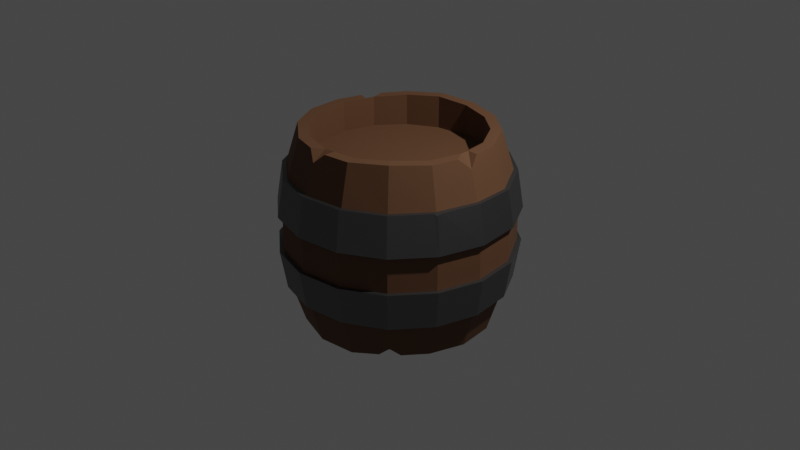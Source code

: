 # Source: Barrel.blend  (saved by Blender 3.5.10; exported with 4.5.12 LTS)
import bpy
from mathutils import Matrix  # noqa: F401  (used for matrix-valued properties, if any)

bpy.ops.wm.read_factory_settings(use_empty=True)
scene = bpy.context.scene
scene.name = 'Scene'

# ---- collections
col_collection = bpy.data.collections.new('Collection'); scene.collection.children.link(col_collection)

# ---- materials (node trees are filled in below, after node groups)
mat_wood = bpy.data.materials.new('wood')
mat_wood.use_transparent_shadow = False
mat_metal = bpy.data.materials.new('metal')
mat_metal.use_transparent_shadow = False

# ---- material node trees
mat_wood.use_nodes = True; mat_wood.node_tree.nodes.clear()
_N = mat_wood.node_tree.nodes; _L = mat_wood.node_tree.links
n0 = _N.new('ShaderNodeBsdfPrincipled'); n0.name = 'Principled BSDF'; n0.location = (10, 300)
n0.distribution = 'GGX'
n0.subsurface_method = 'RANDOM_WALK_SKIN'
n0.inputs[0].default_value = (0.1379, 0.06146, 0.02688, 1.0)
n0.inputs[2].default_value = 0.8318
n0.inputs[3].default_value = 1.45
n0.inputs[27].default_value = (0.0, 0.0, 0.0, 1.0)
n0.inputs[28].default_value = 1.0
n1 = _N.new('ShaderNodeOutputMaterial'); n1.name = 'Material Output'; n1.location = (300, 300)
_L.new(n0.outputs[0], n1.inputs[0])
n1.is_active_output = True
mat_metal.use_nodes = True; mat_metal.node_tree.nodes.clear()
_N = mat_metal.node_tree.nodes; _L = mat_metal.node_tree.links
n0 = _N.new('ShaderNodeBsdfPrincipled'); n0.name = 'Principled BSDF'; n0.location = (10, 300)
n0.distribution = 'GGX'
n0.subsurface_method = 'RANDOM_WALK_SKIN'
n0.inputs[0].default_value = (0.1758, 0.1758, 0.1758, 1.0)
n0.inputs[1].default_value = 1.0
n0.inputs[3].default_value = 1.45
n0.inputs[27].default_value = (0.0, 0.0, 0.0, 1.0)
n0.inputs[28].default_value = 1.0
n1 = _N.new('ShaderNodeOutputMaterial'); n1.name = 'Material Output'; n1.location = (300, 300)
_L.new(n0.outputs[0], n1.inputs[0])
n1.is_active_output = True

# ---- world
world_world = bpy.data.worlds.new('World'); scene.world = world_world
world_world.use_nodes = True; world_world.node_tree.nodes.clear()
_N = world_world.node_tree.nodes; _L = world_world.node_tree.links
n0 = _N.new('ShaderNodeOutputWorld'); n0.name = 'World Output'; n0.location = (300, 300)
n1 = _N.new('ShaderNodeBackground'); n1.name = 'Background'; n1.location = (10, 300)
n1.inputs[0].default_value = (0.05088, 0.05088, 0.05088, 1.0)
_L.new(n1.outputs[0], n0.inputs[0])
n0.is_active_output = True
world_world.color = (0.05088, 0.05088, 0.05088)
world_world.use_sun_shadow = False
world_world.sun_shadow_jitter_overblur = 0.0

# ---- cameras
cam_camera = bpy.data.cameras.new('Camera')
cam_camera.clip_end = 100.0
cam_camera.ortho_scale = 7.314

# ---- lights
light_light = bpy.data.lights.new('Light', 'POINT')
light_light.transmission_factor = 0.0
light_light.energy = 1000.0
light_light.shadow_soft_size = 0.1
light_light.shadow_maximum_resolution = 0.006
light_light.use_absolute_resolution = True

# ---- meshes
me_cylinder = bpy.data.meshes.new('Cylinder')
me_cylinder.from_pydata([(0.0, 0.8871, 1.015), (0.3395, 0.8195, -1.029), (0.3395, 0.8195, 1.0), (0.6272, 0.6272, -1.029), (0.8195, 0.3395, -1.0), (0.8195, 0.3395, 1.0), (0.8871, 0.0, -1.0), (0.8871, 0.0, 1.018), (0.8195, -0.3395, -1.0), (0.8195, -0.3395, 1.012), (0.6272, -0.6272, -1.0), (0.6272, -0.6272, 1.0), (0.3395, -0.8195, -1.011), (0.0, -0.8871, -1.011), (0.0, -0.8871, 1.009), (-0.3395, -0.8195, -1.029), (-0.3395, -0.8195, 1.024), (-0.6272, -0.6272, -1.029), (-0.6272, -0.6272, 1.009), (-0.8195, -0.3395, 1.0), (-0.8871, 0.0, -1.0), (-0.8871, 0.0, 1.006), (-0.8195, 0.3395, -1.011), (-0.8195, 0.3395, 0.9919), (-0.6272, 0.6272, -1.011), (-0.3395, 0.8195, -1.0), (-0.3395, 0.8195, 1.0), (-0.4743, -1.145, 0.1898), (-0.4743, -1.145, -0.1898), (-0.449, -1.084, -0.596), (-0.8297, -0.8297, 0.596), (-0.8763, -0.8763, 0.1898), (-0.8763, -0.8763, -0.1898), (-0.8297, -0.8297, -0.596), (-1.145, -0.4743, 0.1898), (-1.145, -0.4743, -0.1898), (-1.084, -0.449, -0.596), (-1.173, -9.293e-10, 0.596), (-1.239, -1.421e-09, 0.1898), (-1.239, -1.421e-09, -0.1724), (-1.173, -9.293e-10, -0.596), (-1.084, 0.449, 0.5727), (-1.145, 0.4743, 0.1898), (-1.145, 0.4743, -0.1898), (-1.084, 0.449, -0.596), (-0.8297, 0.8297, 0.596), (-0.8763, 0.8763, 0.1898), (-0.8763, 0.8763, -0.1898), (-0.8297, 0.8297, -0.596), (-2.424e-09, 1.239, 0.1898), (-2.055e-09, 1.173, 0.596), (-0.4743, 1.145, 0.1898), (-2.055e-09, 1.173, -0.596), (-2.424e-09, 1.239, -0.1898), (-0.4743, 1.145, -0.1898), (-0.449, 1.084, -0.596), (-1.078e-09, 1.193, -0.1898), (-7.232e-10, 1.129, -0.596), (-7.232e-10, 1.129, 0.596), (-1.078e-09, 1.193, 0.1898), (0.4565, 1.102, 0.1898), (0.4322, 1.043, 0.596), (0.4322, 1.043, -0.596), (0.4565, 1.102, -0.1898), (0.8435, 0.8435, 0.1898), (0.7986, 0.7986, 0.596), (0.7986, 0.7986, -0.596), (0.8435, 0.8435, -0.1898), (1.102, 0.4565, 0.1898), (1.043, 0.4322, 0.596), (1.043, 0.4322, -0.596), (1.102, 0.4565, -0.1898), (1.193, -1.438e-09, 0.1898), (1.129, -9.642e-10, 0.596), (1.129, -9.642e-10, -0.596), (1.193, -1.438e-09, -0.1898), (1.102, -0.4565, 0.1898), (1.043, -0.4322, 0.596), (1.043, -0.4322, -0.596), (1.102, -0.4565, -0.1898), (0.8435, -0.8435, 0.1898), (0.7986, -0.7986, 0.6193), (0.7986, -0.7986, -0.596), (0.8435, -0.8435, -0.1898), (0.4565, -1.102, 0.1898), (0.4322, -1.043, 0.596), (0.4322, -1.043, -0.596), (0.4565, -1.102, -0.1898), (-1.078e-09, -1.193, 0.1898), (-7.232e-10, -1.129, 0.596), (-7.232e-10, -1.129, -0.596), (-1.078e-09, -1.193, -0.2101), (-0.4565, -1.102, 0.1898), (-0.4322, -1.043, 0.596), (-0.4322, -1.043, -0.596), (-0.4565, -1.102, -0.1898), (-0.8435, -0.8435, 0.1898), (-0.7986, -0.7986, 0.596), (-0.7986, -0.7986, -0.596), (-0.8435, -0.8435, -0.1898), (-1.102, -0.4565, 0.1898), (-1.043, -0.4322, 0.596), (-1.043, -0.4322, -0.596), (-1.102, -0.4565, -0.1898), (-1.193, -1.438e-09, 0.1898), (-1.129, -9.642e-10, 0.596), (-1.129, -9.642e-10, -0.596), (-1.193, -1.438e-09, -0.1724), (-1.102, 0.4565, 0.1898), (-1.043, 0.4322, 0.5727), (-1.043, 0.4322, -0.596), (-1.102, 0.4565, -0.1898), (-0.8435, 0.8435, 0.1898), (-0.7986, 0.7986, 0.596), (-0.7986, 0.7986, -0.596), (-0.8435, 0.8435, -0.1898), (-0.4565, 1.102, 0.1898), (-0.4322, 1.043, 0.596), (-0.4322, 1.043, -0.596), (-0.4565, 1.102, -0.1898), (-2.055e-09, -1.173, -0.596), (-2.424e-09, -1.239, -0.2101), (-2.424e-09, -1.239, 0.1898), (-2.055e-09, -1.173, 0.596), (0.449, -1.084, -0.596), (0.4743, -1.145, 0.1898), (0.449, -1.084, 0.596), (0.8297, -0.8297, -0.596), (0.8763, -0.8763, -0.1898), (0.8763, -0.8763, 0.1898), (0.8297, -0.8297, 0.6193), (1.084, -0.449, -0.596), (1.145, -0.4743, -0.1898), (1.145, -0.4743, 0.1898), (1.084, -0.449, 0.596), (1.173, -9.293e-10, -0.596), (1.239, -1.421e-09, -0.1898), (1.239, -1.421e-09, 0.1898), (1.173, -9.293e-10, 0.596), (1.084, 0.449, -0.596), (1.145, 0.4743, -0.1898), (1.145, 0.4743, 0.1898), (0.8297, 0.8297, -0.596), (0.8763, 0.8763, -0.1898), (0.8763, 0.8763, 0.1898), (0.8297, 0.8297, 0.596), (0.449, 1.084, -0.596), (0.4743, 1.145, -0.1898), (0.4743, 1.145, 0.1898), (0.449, 1.084, 0.596), (0.3827, 0.9239, -1.029), (0.3827, 0.9239, 1.0), (0.0, 1.0, 1.015), (0.7071, 0.7071, -1.029), (0.9239, 0.3827, -1.0), (0.9239, 0.3827, 1.0), (1.0, 0.0, -1.0), (1.0, 0.0, 1.018), (0.9239, -0.3827, -1.0), (0.9239, -0.3827, 1.012), (0.7071, -0.7071, -1.0), (0.7071, -0.7071, 1.0), (0.3827, -0.9239, -1.011), (0.0, -1.0, -1.011), (0.0, -1.0, 1.009), (-0.3827, -0.9239, -1.029), (-0.3827, -0.9239, 1.024), (-0.7071, -0.7071, -1.029), (-0.7071, -0.7071, 1.009), (-0.9239, -0.3827, 1.0), (-1.0, 0.0, -1.0), (-1.0, 0.0, 1.006), (-0.9239, 0.3827, -1.011), (-0.9239, 0.3827, 0.9919), (-0.7071, 0.7071, -1.011), (-0.3827, 0.9239, -1.0), (-0.3827, 0.9239, 1.0), (0.0, 0.8871, -1.0), (0.3395, 0.8195, -1.0), (0.3395, 0.8195, 1.0), (0.0, 0.8871, 1.0), (0.6272, 0.6272, -1.0), (0.6272, 0.6272, 1.0), (0.8195, 0.3395, -1.0), (0.8195, 0.3395, 1.0), (0.8871, 0.0, -1.0), (0.8871, 0.0, 1.0), (0.8195, -0.3395, -1.0), (0.8195, -0.3395, 1.0), (0.6272, -0.6272, -1.0), (0.6272, -0.6272, 1.0), (0.3395, -0.8195, -1.0), (0.3395, -0.8195, 1.0), (0.0, -0.8871, -1.0), (0.0, -0.8871, 1.0), (-0.3395, -0.8195, -1.0), (-0.3395, -0.8195, 1.0), (-0.6272, -0.6272, -1.0), (-0.6272, -0.6272, 1.0), (-0.8195, -0.3395, -1.0), (-0.8195, -0.3395, 1.0), (-0.8871, 0.0, -1.0), (-0.8871, 0.0, 1.0), (-0.8195, 0.3395, -1.0), (-0.8195, 0.3395, 1.0), (-0.6272, 0.6272, -1.0), (-0.6272, 0.6272, 1.0), (-0.3395, 0.8195, -1.0), (-0.3395, 0.8195, 1.0), (0.0, 0.8871, -1.0), (0.3395, 0.8195, -1.0), (0.3395, 0.8195, 1.0), (0.0, 0.8871, 1.0), (0.6272, 0.6272, -1.0), (0.6272, 0.6272, 1.0), (0.8195, 0.3395, -1.0), (0.8195, 0.3395, 1.0), (0.8871, 0.0, -1.0), (0.8871, 0.0, 1.0), (0.8195, -0.3395, -1.0), (0.8195, -0.3395, 1.0), (0.6272, -0.6272, -1.0), (0.6272, -0.6272, 1.0), (0.3395, -0.8195, -1.0), (0.3395, -0.8195, 1.0), (0.0, -0.8871, -1.0), (0.0, -0.8871, 1.0), (-0.3395, -0.8195, -1.0), (-0.3395, -0.8195, 1.0), (-0.6272, -0.6272, -1.0), (-0.6272, -0.6272, 1.0), (-0.8195, -0.3395, -1.0), (-0.8195, -0.3395, 1.0), (-0.8871, 0.0, -1.0), (-0.8871, 0.0, 1.0), (-0.8195, 0.3395, -1.0), (-0.8195, 0.3395, 1.0), (-0.6272, 0.6272, -1.0), (-0.6272, 0.6272, 1.0), (-0.3395, 0.8195, -1.0), (-0.3395, 0.8195, 1.0), (0.0, 0.8871, -1.0), (0.3395, 0.8195, -1.0), (0.3395, 0.8195, 1.0), (0.0, 0.8871, 1.0), (0.6272, 0.6272, -1.0), (0.6272, 0.6272, 1.0), (0.8195, 0.3395, -1.0), (0.8195, 0.3395, 1.0), (0.8871, 0.0, -1.0), (0.8871, 0.0, 1.0), (0.8195, -0.3395, -1.0), (0.8195, -0.3395, 1.0), (0.6272, -0.6272, -1.0), (0.6272, -0.6272, 1.0), (0.3395, -0.8195, -1.0), (0.3395, -0.8195, 1.0), (0.0, -0.8871, -1.0), (0.0, -0.8871, 1.0), (-0.3395, -0.8195, -1.0), (-0.3395, -0.8195, 1.0), (-0.6272, -0.6272, -1.0), (-0.6272, -0.6272, 1.0), (-0.8195, -0.3395, -1.0), (-0.8195, -0.3395, 1.0), (-0.8871, 0.0, -1.0), (-0.8871, 0.0, 1.0), (-0.8195, 0.3395, -1.0), (-0.8195, 0.3395, 1.0), (-0.6272, 0.6272, -1.0), (-0.6272, 0.6272, 1.0), (-0.3395, 0.8195, -1.0), (-0.3395, 0.8195, 1.0), (0.0, 0.8871, -1.0), (0.3395, 0.8195, -1.0), (0.3395, 0.8195, 1.0), (0.0, 0.8871, 1.0), (0.6272, 0.6272, -1.0), (0.6272, 0.6272, 1.0), (0.8195, 0.3395, -1.0), (0.8195, 0.3395, 1.0), (0.8871, 0.0, -1.0), (0.8871, 0.0, 1.0), (0.8195, -0.3395, -1.0), (0.8195, -0.3395, 1.0), (0.6272, -0.6272, -1.0), (0.6272, -0.6272, 1.0), (0.3395, -0.8195, -1.0), (0.3395, -0.8195, 1.0), (0.0, -0.8871, -1.0), (0.0, -0.8871, 1.0), (-0.3395, -0.8195, -1.0), (-0.3395, -0.8195, 1.0), (-0.6272, -0.6272, -1.0), (-0.6272, -0.6272, 1.0), (-0.8195, -0.3395, -1.0), (-0.8195, -0.3395, 1.0), (-0.8871, 0.0, -1.0), (-0.8871, 0.0, 1.0), (-0.8195, 0.3395, -1.0), (-0.8195, 0.3395, 1.0), (-0.6272, 0.6272, -1.0), (-0.6272, 0.6272, 1.0), (-0.3395, 0.8195, -1.0), (-0.3395, 0.8195, 1.0), (0.0, 0.8871, -1.0), (0.3395, 0.8195, -1.0), (0.3395, 0.8195, 1.0), (0.0, 0.8871, 1.0), (0.6272, 0.6272, -1.0), (0.6272, 0.6272, 1.0), (0.8195, 0.3395, -1.0), (0.8195, 0.3395, 1.0), (0.8871, 0.0, -1.0), (0.8871, 0.0, 1.0), (0.8195, -0.3395, -1.0), (0.8195, -0.3395, 1.0), (0.6272, -0.6272, -1.0), (0.6272, -0.6272, 1.0), (0.3395, -0.8195, -1.0), (0.3395, -0.8195, 1.0), (0.0, -0.8871, -1.0), (0.0, -0.8871, 1.0), (-0.3395, -0.8195, -1.0), (-0.3395, -0.8195, 1.0), (-0.6272, -0.6272, -1.0), (-0.6272, -0.6272, 1.0), (-0.8195, -0.3395, -1.0), (-0.8195, -0.3395, 1.0), (-0.8871, 0.0, -1.0), (-0.8871, 0.0, 1.0), (-0.8195, 0.3395, -1.0), (-0.8195, 0.3395, 1.0), (-0.6272, 0.6272, -1.0), (-0.6272, 0.6272, 1.0), (-0.3395, 0.8195, -1.0), (-0.3395, 0.8195, 1.0), (0.3395, 0.8195, 1.0), (0.0, 0.8871, 1.0), (0.6272, 0.6272, 1.0), (0.8195, 0.3395, 1.0), (0.8871, 0.0, 1.0), (0.8195, -0.3395, 1.0), (0.6272, -0.6272, 1.0), (0.3395, -0.8195, 1.0), (0.0, -0.8871, 1.0), (-0.3395, -0.8195, 1.0), (-0.6272, -0.6272, 1.0), (-0.8195, -0.3395, 1.0), (-0.8871, 0.0, 1.0), (-0.8195, 0.3395, 1.0), (-0.6272, 0.6272, 1.0), (-0.3395, 0.8195, 1.0), (0.0, 0.8871, -1.0), (0.3395, 0.8195, -1.0), (0.6272, 0.6272, -1.0), (0.8195, 0.3395, -1.0), (0.8871, 0.0, -1.0), (0.8195, -0.3395, -1.0), (0.6272, -0.6272, -1.0), (0.3395, -0.8195, -1.0), (0.0, -0.8871, -1.0), (-0.3395, -0.8195, -1.0), (-0.6272, -0.6272, -1.0), (-0.8195, -0.3395, -1.0), (-0.8871, 0.0, -1.0), (-0.8195, 0.3395, -1.0), (-0.6272, 0.6272, -1.0), (-0.3395, 0.8195, -1.0), (0.3395, 0.8195, 1.0), (0.0, 0.8871, 1.0), (0.6272, 0.6272, 1.0), (0.8195, 0.3395, 1.0), (0.8871, 0.0, 1.0), (0.8195, -0.3395, 1.0), (0.6272, -0.6272, 1.0), (0.3395, -0.8195, 1.0), (0.0, -0.8871, 1.0), (-0.3395, -0.8195, 1.0), (-0.6272, -0.6272, 1.0), (-0.8195, -0.3395, 1.0), (-0.8871, 0.0, 1.0), (-0.8195, 0.3395, 1.0), (-0.6272, 0.6272, 1.0), (-0.3395, 0.8195, 1.0), (0.0, 0.8871, -1.0), (0.3395, 0.8195, -1.0), (0.6272, 0.6272, -1.0), (0.8195, 0.3395, -1.0), (0.8871, 0.0, -1.0), (0.8195, -0.3395, -1.0), (0.6272, -0.6272, -1.0), (0.3395, -0.8195, -1.0), (0.0, -0.8871, -1.0), (-0.3395, -0.8195, -1.0), (-0.6272, -0.6272, -1.0), (-0.8195, -0.3395, -1.0), (-0.8871, 0.0, -1.0), (-0.8195, 0.3395, -1.0), (-0.6272, 0.6272, -1.0), (-0.3395, 0.8195, -1.0), (0.3395, 0.8195, 1.0), (0.0, 0.8871, 1.0), (0.6272, 0.6272, 1.0), (0.8195, 0.3395, 1.0), (0.8871, 0.0, 1.0), (0.8195, -0.3395, 1.0), (0.6272, -0.6272, 1.0), (0.3395, -0.8195, 1.0), (0.0, -0.8871, 1.0), (-0.3395, -0.8195, 1.0), (-0.6272, -0.6272, 1.0), (-0.8195, -0.3395, 1.0), (-0.8871, 0.0, 1.0), (-0.8195, 0.3395, 1.0), (-0.6272, 0.6272, 1.0), (-0.3395, 0.8195, 1.0), (0.3395, 0.8195, 1.0), (0.0, 0.8871, 1.0), (0.6272, 0.6272, 1.0), (0.8195, 0.3395, 1.0), (0.8871, 0.0, 1.0), (0.8195, -0.3395, 1.0), (0.6272, -0.6272, 1.0), (0.3395, -0.8195, 1.0), (0.0, -0.8871, 1.0), (-0.3395, -0.8195, 1.0), (-0.6272, -0.6272, 1.0), (-0.8195, -0.3395, 1.0), (-0.8871, 0.0, 1.0), (-0.8195, 0.3395, 1.0), (-0.6272, 0.6272, 1.0), (-0.3395, 0.8195, 1.0), (0.0, 0.8871, -1.0), (0.3395, 0.8195, -1.0), (0.6272, 0.6272, -1.0), (0.8195, 0.3395, -1.0), (0.8871, 0.0, -1.0), (0.8195, -0.3395, -1.0), (0.6272, -0.6272, -1.0), (0.3395, -0.8195, -1.0), (0.0, -0.8871, -1.0), (-0.3395, -0.8195, -1.0), (-0.6272, -0.6272, -1.0), (-0.8195, -0.3395, -1.0), (-0.8871, 0.0, -1.0), (-0.8195, 0.3395, -1.0), (-0.6272, 0.6272, -1.0), (-0.3395, 0.8195, -1.0), (0.3395, 0.8195, 1.0), (0.0, 0.8871, 1.0), (0.6272, 0.6272, 1.0), (0.8195, 0.3395, 1.0), (0.8871, 0.0, 1.0), (0.8195, -0.3395, 1.0), (0.6272, -0.6272, 1.0), (0.3395, -0.8195, 1.0), (0.0, -0.8871, 1.0), (-0.3395, -0.8195, 1.0), (-0.6272, -0.6272, 1.0), (-0.8195, -0.3395, 1.0), (-0.8871, 0.0, 1.0), (-0.8195, 0.3395, 1.0), (-0.6272, 0.6272, 1.0), (-0.3395, 0.8195, 1.0), (0.0, 0.8871, -1.0), (0.3395, 0.8195, -1.0), (0.6272, 0.6272, -1.0), (0.8195, 0.3395, -1.0), (0.8871, 0.0, -1.0), (0.8195, -0.3395, -1.0), (0.6272, -0.6272, -1.0), (0.3395, -0.8195, -1.0), (0.0, -0.8871, -1.0), (-0.3395, -0.8195, -1.0), (-0.6272, -0.6272, -1.0), (-0.8195, -0.3395, -1.0), (-0.8871, 0.0, -1.0), (-0.8195, 0.3395, -1.0), (-0.6272, 0.6272, -1.0), (-0.3395, 0.8195, -1.0), (0.3395, 0.8195, 1.0), (0.0, 0.8871, 1.0), (0.6272, 0.6272, 1.0), (0.8195, 0.3395, 1.0), (0.8871, 0.0, 1.0), (0.8195, -0.3395, 1.0), (0.6272, -0.6272, 1.0), (0.3395, -0.8195, 1.0), (0.0, -0.8871, 1.0), (-0.3395, -0.8195, 1.0), (-0.6272, -0.6272, 1.0), (-0.8195, -0.3395, 1.0), (-0.8871, 0.0, 1.0), (-0.8195, 0.3395, 1.0), (-0.6272, 0.6272, 1.0), (-0.3395, 0.8195, 1.0), (0.0, 0.8871, -1.0), (0.3395, 0.8195, -1.0), (0.6272, 0.6272, -1.0), (0.8195, 0.3395, -1.0), (0.8871, 0.0, -1.0), (0.8195, -0.3395, -1.0), (0.6272, -0.6272, -1.0), (0.3395, -0.8195, -1.0), (0.0, -0.8871, -1.0), (-0.3395, -0.8195, -1.0), (-0.6272, -0.6272, -1.0), (-0.8195, -0.3395, -1.0), (-0.8871, 0.0, -1.0), (-0.8195, 0.3395, -1.0), (-0.6272, 0.6272, -1.0), (-0.3395, 0.8195, -1.0), (0.3395, 0.8195, 1.0), (0.0, 0.8871, 1.0), (0.6272, 0.6272, 1.0), (0.8195, 0.3395, 1.0), (0.8871, 0.0, 1.0), (0.8195, -0.3395, 1.0), (0.6272, -0.6272, 1.0), (0.3395, -0.8195, 1.0), (0.0, -0.8871, 1.0), (-0.3395, -0.8195, 1.0), (-0.6272, -0.6272, 1.0), (-0.8195, -0.3395, 1.0), (-0.8871, 0.0, 1.0), (-0.8195, 0.3395, 1.0), (-0.6272, 0.6272, 1.0), (-0.3395, 0.8195, 1.0), (0.3395, 0.8195, 1.0), (0.0, 0.8871, 1.0), (0.6272, 0.6272, 1.0), (0.8195, 0.3395, 1.0), (0.8871, 0.0, 1.0), (0.8195, -0.3395, 1.0), (0.6272, -0.6272, 1.0), (0.3395, -0.8195, 1.0), (0.0, -0.8871, 1.0), (-0.3395, -0.8195, 1.0), (-0.6272, -0.6272, 1.0), (-0.8195, -0.3395, 1.0), (-0.8871, 0.0, 1.0), (-0.8195, 0.3395, 1.0), (-0.6272, 0.6272, 1.0), (-0.3395, 0.8195, 1.0), (0.3395, 0.8195, 0.6816), (0.0, 0.8871, 0.6816), (0.6272, 0.6272, 0.6816), (0.8195, 0.3395, 0.6816), (0.8871, 0.0, 0.6816), (0.8195, -0.3395, 0.6816), (0.6272, -0.6272, 0.6816), (0.3395, -0.8195, 0.6816), (0.0, -0.8871, 0.6816), (-0.3395, -0.8195, 0.6816), (-0.6272, -0.6272, 0.6816), (-0.8195, -0.3395, 0.6816), (-0.8871, 0.0, 0.6816), (-0.8195, 0.3395, 0.6816), (-0.6272, 0.6272, 0.6816), (-0.3395, 0.8195, 0.6816), (0.0, 0.8871, -1.0), (0.3395, 0.8195, -1.0), (0.6272, 0.6272, -1.0), (0.8195, 0.3395, -1.0), (0.8871, 0.0, -1.0), (0.8195, -0.3395, -1.0), (0.6272, -0.6272, -1.0), (0.3395, -0.8195, -1.0), (0.0, -0.8871, -1.0), (-0.3395, -0.8195, -1.0), (-0.6272, -0.6272, -1.0), (-0.8195, -0.3395, -1.0), (-0.8871, 0.0, -1.0), (-0.8195, 0.3395, -1.0), (-0.6272, 0.6272, -1.0), (-0.3395, 0.8195, -1.0), (0.0, 0.8871, -1.0), (0.3395, 0.8195, -1.0), (0.6272, 0.6272, -1.0), (0.8195, 0.3395, -1.0), (0.8871, 0.0, -1.0), (0.8195, -0.3395, -1.0), (0.6272, -0.6272, -1.0), (0.3395, -0.8195, -1.0), (0.0, -0.8871, -1.0), (-0.3395, -0.8195, -1.0), (-0.6272, -0.6272, -1.0), (-0.8195, -0.3395, -1.0), (-0.8871, 0.0, -1.0), (-0.8195, 0.3395, -1.0), (-0.6272, 0.6272, -1.0), (-0.3395, 0.8195, -1.0), (0.0, 0.8871, -0.6925), (0.3395, 0.8195, -0.6925), (0.6272, 0.6272, -0.6925), (0.8195, 0.3395, -0.6925), (0.8871, 0.0, -0.6925), (0.8195, -0.3395, -0.6925), (0.6272, -0.6272, -0.6925), (0.3395, -0.8195, -0.6925), (0.0, -0.8871, -0.6925), (-0.3395, -0.8195, -0.6925), (-0.6272, -0.6272, -0.6925), (-0.8195, -0.3395, -0.6925), (-0.8871, 0.0, -0.6925), (-0.8195, 0.3395, -0.6925), (-0.6272, 0.6272, -0.6925), (-0.3395, 0.8195, -0.6925), (0.6887, 0.5353, 1.0), (0.5353, 0.6887, 1.0), (0.6272, 0.6272, 1.0), (0.6151, 0.7686, 1.0), (0.7686, 0.6151, 1.0), (0.7305, 0.7305, 0.8967), (-0.5302, 0.6921, 1.0), (-0.6921, 0.5302, 0.9919), (-0.6272, 0.6272, 1.0), (-0.772, 0.61, 0.9919), (-0.61, 0.772, 1.0), (-0.7318, 0.7318, 0.8909), (0.2316, -0.841, 1.0), (0.4309, -0.7584, 1.0), (0.3395, -0.8195, 1.0), (0.4741, -0.8628, 1.0), (0.2748, -0.9453, 1.0), (0.3953, -0.9543, 0.8973), (-0.1068, 0.8658, -1.0), (0.1068, 0.8658, -1.0), (0.0, 0.8871, -1.0), (0.1068, 0.9788, -1.0), (-0.1068, 0.9788, -1.0), (-1.821e-10, 1.033, -0.8983), (-0.7076, -0.507, -1.0), (-0.8588, -0.1418, -1.0), (-0.8195, -0.3395, -1.0), (-0.9632, -0.1851, -1.0), (-0.8119, -0.5502, -1.0), (-0.9796, -0.4058, -0.8118), (-0.4909, -1.056, 0.596), (-0.4521, -1.091, 0.5462), (-0.3996, -1.094, 0.596), (-0.4322, -1.043, 0.596), (-1.088, -0.4507, 0.5691), (-1.069, -0.4716, 0.596), (-1.059, -0.4386, 0.596), (-1.089, -0.4223, 0.596), (0.462, -1.115, -0.1898), (0.4428, -1.151, -0.1898), (0.4723, -1.14, -0.2215), (0.501, -1.127, -0.1898), (1.09, 0.4169, 0.596), (1.089, 0.451, 0.5637), (1.066, 0.4762, 0.596), (1.054, 0.4365, 0.596), (-0.4503, 1.087, 0.5756), (-0.4826, 1.073, 0.596), (-0.4411, 1.065, 0.596), (-0.4111, 1.088, 0.596)], [], [(65, 614, 613, 155, 69), (63, 60, 64, 67), (67, 64, 68, 71), (71, 68, 72, 75), (75, 72, 76, 79), (79, 76, 80, 83), (83, 80, 84, 87), (87, 84, 88, 91), (91, 88, 92, 95), (95, 92, 96, 99), (99, 96, 100, 103), (103, 100, 104, 107), (107, 104, 108, 111), (111, 108, 112, 115), (11, 9, 188, 190), (115, 112, 116, 119), (58, 152, 151, 61), (20, 22, 203, 201), (56, 59, 60, 63), (117, 176, 152, 58), (54, 53, 52, 55), (174, 114, 118, 175), (172, 110, 114, 174), (113, 620, 619, 176, 117), (170, 106, 110, 172), (105, 171, 173, 109), (101, 169, 171, 105), (636, 638, 102, 106, 170), (97, 168, 169, 101), (165, 94, 98, 167), (93, 166, 168, 97), (163, 90, 94, 165), (89, 164, 166, 93), (162, 86, 90, 163), (160, 82, 86, 162), (85, 626, 625, 164, 89), (158, 78, 82, 160), (77, 159, 161, 81), (156, 74, 78, 158), (73, 157, 159, 77), (154, 70, 74, 156), (69, 155, 157, 73), (153, 66, 70, 154), (150, 62, 66, 153), (119, 116, 59, 56), (90, 86, 124, 120), (108, 104, 38, 42), (105, 109, 41, 37), (74, 70, 139, 135), (92, 88, 122, 27), (71, 75, 136, 140), (110, 106, 40, 44), (93, 97, 30, 639, 642), (107, 111, 43, 39), (76, 72, 137, 133), (94, 90, 120, 29), (73, 77, 134, 138), (112, 108, 42, 46), (91, 95, 28, 121), (109, 113, 45, 41), (78, 74, 135, 131), (96, 92, 27, 31), (75, 79, 132, 136), (60, 59, 49, 148), (114, 110, 44, 48), (58, 61, 149, 50), (111, 115, 47, 43), (80, 76, 133, 129), (62, 57, 52, 146), (98, 94, 29, 33), (77, 81, 130, 134), (56, 63, 147, 53), (116, 112, 46, 51), (95, 99, 32, 28), (175, 118, 57, 632, 631), (117, 58, 50, 658, 657), (47, 54, 55, 48), (113, 117, 657, 656, 45), (43, 47, 48, 44), (41, 45, 46, 42), (39, 43, 44, 40), (37, 41, 42, 38), (35, 39, 40, 36), (101, 105, 37, 646, 645), (32, 35, 36, 33), (97, 101, 645, 644, 30), (28, 32, 33, 29), (123, 641, 640, 27, 122), (121, 28, 29, 120), (89, 93, 642, 641, 123), (128, 650, 649, 124, 127), (126, 123, 122, 125), (87, 91, 121, 648, 647), (130, 126, 125, 129), (132, 128, 127, 131), (134, 130, 129, 133), (136, 132, 131, 135), (138, 134, 133, 137), (140, 136, 135, 139), (145, 653, 652, 141, 144), (143, 140, 139, 142), (65, 69, 654, 653, 145), (147, 143, 142, 146), (149, 145, 144, 148), (53, 147, 146, 52), (50, 149, 148, 49), (72, 68, 141, 137), (103, 107, 39, 35), (119, 56, 53, 54), (85, 89, 123, 126), (106, 102, 36, 40), (67, 71, 140, 143), (88, 84, 125, 122), (57, 118, 55, 52), (70, 66, 142, 139), (649, 648, 121, 120, 124), (104, 100, 34, 38), (69, 73, 138, 651, 654), (86, 82, 127, 124), (68, 64, 144, 141), (99, 103, 35, 32), (59, 116, 51, 49), (81, 85, 126, 130), (102, 98, 33, 36), (63, 67, 143, 147), (84, 80, 129, 125), (115, 119, 54, 47), (66, 62, 146, 142), (643, 646, 37, 38, 34), (118, 114, 48, 55), (79, 83, 128, 132), (100, 96, 31, 34), (61, 65, 145, 149), (82, 78, 131, 127), (655, 658, 50, 49, 51), (64, 60, 148, 144), (25, 627, 629, 177, 207), (0, 2, 151, 152), (3, 1, 150, 153), (5, 609, 611, 182, 184), (4, 3, 153, 154), (2, 610, 612, 151), (6, 4, 154, 156), (5, 7, 157, 155), (8, 6, 156, 158), (7, 9, 159, 157), (10, 8, 158, 160), (9, 11, 161, 159), (12, 10, 160, 162), (14, 621, 623, 192, 194), (13, 12, 162, 163), (11, 622, 624, 161), (15, 13, 163, 165), (14, 16, 166, 164), (17, 15, 165, 167), (16, 18, 168, 166), (635, 634, 20, 201, 199), (18, 19, 169, 168), (167, 98, 102, 638, 637), (19, 21, 171, 169), (22, 20, 170, 172), (21, 23, 173, 171), (24, 22, 172, 174), (26, 615, 617, 206, 208), (25, 24, 174, 175), (23, 616, 618, 173), (1, 628, 630, 150), (26, 0, 152, 176), (184, 182, 214, 216), (195, 197, 229, 227), (23, 21, 202, 204), (10, 12, 191, 189), (22, 24, 205, 203), (621, 14, 164, 625), (627, 25, 175, 631), (615, 26, 176, 619), (12, 13, 193, 191), (2, 0, 180, 179), (24, 25, 207, 205), (81, 161, 624, 626, 85), (1, 3, 181, 178), (109, 173, 618, 620, 113), (13, 15, 195, 193), (609, 5, 155, 613), (630, 632, 57, 62, 150), (16, 14, 194, 196), (3, 4, 183, 181), (0, 26, 208, 180), (15, 17, 197, 195), (61, 151, 612, 614, 65), (18, 16, 196, 198), (4, 6, 185, 183), (633, 17, 167, 637), (7, 5, 184, 186), (19, 18, 198, 200), (6, 8, 187, 185), (20, 634, 636, 170), (9, 7, 186, 188), (21, 19, 200, 202), (8, 10, 189, 187), (217, 219, 251, 249), (232, 230, 262, 264), (198, 196, 228, 230), (183, 185, 217, 215), (197, 199, 231, 229), (186, 184, 216, 218), (200, 198, 230, 232), (185, 187, 219, 217), (199, 201, 233, 231), (188, 186, 218, 220), (202, 200, 232, 234), (187, 189, 221, 219), (201, 203, 235, 233), (190, 188, 220, 222), (204, 202, 234, 236), (189, 191, 223, 221), (203, 205, 237, 235), (192, 190, 222, 224), (177, 178, 210, 209), (206, 204, 236, 238), (191, 193, 225, 223), (179, 180, 212, 211), (205, 207, 239, 237), (194, 192, 224, 226), (178, 181, 213, 210), (208, 206, 238, 240), (193, 195, 227, 225), (182, 179, 211, 214), (207, 177, 209, 239), (196, 194, 226, 228), (181, 183, 215, 213), (180, 208, 240, 212), (254, 252, 284, 286), (265, 267, 299, 297), (231, 233, 265, 263), (220, 218, 250, 252), (234, 232, 264, 266), (219, 221, 253, 251), (233, 235, 267, 265), (222, 220, 252, 254), (236, 234, 266, 268), (221, 223, 255, 253), (235, 237, 269, 267), (224, 222, 254, 256), (209, 210, 242, 241), (238, 236, 268, 270), (223, 225, 257, 255), (211, 212, 244, 243), (237, 239, 271, 269), (226, 224, 256, 258), (210, 213, 245, 242), (240, 238, 270, 272), (225, 227, 259, 257), (214, 211, 243, 246), (239, 209, 241, 271), (228, 226, 258, 260), (213, 215, 247, 245), (212, 240, 272, 244), (227, 229, 261, 259), (216, 214, 246, 248), (230, 228, 260, 262), (215, 217, 249, 247), (229, 231, 263, 261), (218, 216, 248, 250), (302, 300, 332, 334), (273, 274, 306, 305), (268, 266, 298, 300), (253, 255, 287, 285), (267, 269, 301, 299), (256, 254, 286, 288), (241, 242, 274, 273), (270, 268, 300, 302), (255, 257, 289, 287), (243, 244, 276, 275), (269, 271, 303, 301), (258, 256, 288, 290), (242, 245, 277, 274), (272, 270, 302, 304), (257, 259, 291, 289), (246, 243, 275, 278), (271, 241, 273, 303), (260, 258, 290, 292), (245, 247, 279, 277), (244, 272, 304, 276), (259, 261, 293, 291), (248, 246, 278, 280), (262, 260, 292, 294), (247, 249, 281, 279), (261, 263, 295, 293), (250, 248, 280, 282), (264, 262, 294, 296), (249, 251, 283, 281), (263, 265, 297, 295), (252, 250, 282, 284), (266, 264, 296, 298), (251, 253, 285, 283), (320, 318, 343, 344), (309, 311, 356, 355), (287, 289, 321, 319), (275, 276, 308, 307), (301, 303, 335, 333), (290, 288, 320, 322), (274, 277, 309, 306), (304, 302, 334, 336), (289, 291, 323, 321), (278, 275, 307, 310), (303, 273, 305, 335), (292, 290, 322, 324), (277, 279, 311, 309), (276, 304, 336, 308), (291, 293, 325, 323), (280, 278, 310, 312), (294, 292, 324, 326), (279, 281, 313, 311), (293, 295, 327, 325), (282, 280, 312, 314), (296, 294, 326, 328), (281, 283, 315, 313), (295, 297, 329, 327), (284, 282, 314, 316), (298, 296, 328, 330), (283, 285, 317, 315), (297, 299, 331, 329), (286, 284, 316, 318), (300, 298, 330, 332), (285, 287, 319, 317), (299, 301, 333, 331), (288, 286, 318, 320), (345, 344, 376, 377), (328, 326, 347, 348), (336, 334, 351, 352), (314, 312, 340, 341), (322, 320, 344, 345), (330, 328, 348, 349), (307, 308, 338, 337), (308, 336, 352, 338), (316, 314, 341, 342), (324, 322, 345, 346), (332, 330, 349, 350), (310, 307, 337, 339), (318, 316, 342, 343), (326, 324, 346, 347), (334, 332, 350, 351), (312, 310, 339, 340), (366, 367, 399, 398), (382, 381, 413, 414), (323, 325, 363, 362), (346, 345, 377, 378), (347, 346, 378, 379), (311, 313, 357, 356), (325, 327, 364, 363), (348, 347, 379, 380), (349, 348, 380, 381), (313, 315, 358, 357), (327, 329, 365, 364), (350, 349, 381, 382), (351, 350, 382, 383), (315, 317, 359, 358), (337, 338, 370, 369), (329, 331, 366, 365), (352, 351, 383, 384), (339, 337, 369, 371), (338, 352, 384, 370), (317, 319, 360, 359), (340, 339, 371, 372), (331, 333, 367, 366), (341, 340, 372, 373), (305, 306, 354, 353), (319, 321, 361, 360), (342, 341, 373, 374), (333, 335, 368, 367), (343, 342, 374, 375), (306, 309, 355, 354), (321, 323, 362, 361), (344, 343, 375, 376), (335, 305, 353, 368), (390, 391, 439, 438), (359, 360, 392, 391), (367, 368, 400, 399), (360, 361, 393, 392), (353, 354, 386, 385), (368, 353, 385, 400), (361, 362, 394, 393), (354, 355, 387, 386), (362, 363, 395, 394), (355, 356, 388, 387), (363, 364, 396, 395), (356, 357, 389, 388), (364, 365, 397, 396), (357, 358, 390, 389), (365, 366, 398, 397), (358, 359, 391, 390), (408, 407, 423, 424), (375, 374, 406, 407), (383, 382, 414, 415), (376, 375, 407, 408), (384, 383, 415, 416), (377, 376, 408, 409), (369, 370, 402, 401), (370, 384, 416, 402), (378, 377, 409, 410), (371, 369, 401, 403), (379, 378, 410, 411), (372, 371, 403, 404), (380, 379, 411, 412), (373, 372, 404, 405), (381, 380, 412, 413), (374, 373, 405, 406), (426, 425, 457, 458), (416, 415, 431, 432), (409, 408, 424, 425), (401, 402, 418, 417), (402, 416, 432, 418), (410, 409, 425, 426), (403, 401, 417, 419), (411, 410, 426, 427), (404, 403, 419, 420), (412, 411, 427, 428), (405, 404, 420, 421), (413, 412, 428, 429), (406, 405, 421, 422), (414, 413, 429, 430), (407, 406, 422, 423), (415, 414, 430, 431), (436, 437, 469, 468), (449, 450, 482, 481), (427, 426, 458, 459), (391, 392, 440, 439), (428, 427, 459, 460), (392, 393, 441, 440), (393, 394, 442, 441), (429, 428, 460, 461), (430, 429, 461, 462), (394, 395, 443, 442), (431, 430, 462, 463), (395, 396, 444, 443), (417, 418, 450, 449), (432, 431, 463, 464), (396, 397, 445, 444), (419, 417, 449, 451), (418, 432, 464, 450), (397, 398, 446, 445), (420, 419, 451, 452), (398, 399, 447, 446), (421, 420, 452, 453), (385, 386, 434, 433), (399, 400, 448, 447), (422, 421, 453, 454), (386, 387, 435, 434), (400, 385, 433, 448), (423, 422, 454, 455), (387, 388, 436, 435), (424, 423, 455, 456), (388, 389, 437, 436), (425, 424, 456, 457), (389, 390, 438, 437), (471, 472, 504, 503), (485, 484, 516, 517), (464, 463, 495, 496), (451, 449, 481, 483), (437, 438, 470, 469), (450, 464, 496, 482), (452, 451, 483, 484), (438, 439, 471, 470), (453, 452, 484, 485), (439, 440, 472, 471), (454, 453, 485, 486), (440, 441, 473, 472), (455, 454, 486, 487), (441, 442, 474, 473), (456, 455, 487, 488), (442, 443, 475, 474), (457, 456, 488, 489), (443, 444, 476, 475), (458, 457, 489, 490), (444, 445, 477, 476), (459, 458, 490, 491), (445, 446, 478, 477), (460, 459, 491, 492), (446, 447, 479, 478), (433, 434, 466, 465), (461, 460, 492, 493), (447, 448, 480, 479), (434, 435, 467, 466), (462, 461, 493, 494), (448, 433, 465, 480), (435, 436, 468, 467), (463, 462, 494, 495), (511, 512, 576, 575), (519, 518, 534, 535), (486, 485, 517, 518), (472, 473, 505, 504), (487, 486, 518, 519), (473, 474, 506, 505), (488, 487, 519, 520), (474, 475, 507, 506), (489, 488, 520, 521), (475, 476, 508, 507), (490, 489, 521, 522), (476, 477, 509, 508), (491, 490, 522, 523), (477, 478, 510, 509), (492, 491, 523, 524), (478, 479, 511, 510), (465, 466, 498, 497), (493, 492, 524, 525), (479, 480, 512, 511), (466, 467, 499, 498), (494, 493, 525, 526), (480, 465, 497, 512), (467, 468, 500, 499), (495, 494, 526, 527), (481, 482, 514, 513), (468, 469, 501, 500), (496, 495, 527, 528), (483, 481, 513, 515), (469, 470, 502, 501), (482, 496, 528, 514), (484, 483, 515, 516), (470, 471, 503, 502), (539, 538, 554, 555), (527, 526, 542, 543), (520, 519, 535, 536), (528, 527, 543, 544), (521, 520, 536, 537), (513, 514, 530, 529), (514, 528, 544, 530), (522, 521, 537, 538), (515, 513, 529, 531), (523, 522, 538, 539), (516, 515, 531, 532), (524, 523, 539, 540), (517, 516, 532, 533), (525, 524, 540, 541), (518, 517, 533, 534), (526, 525, 541, 542), (545, 546, 560, 559, 558, 557, 556, 555, 554, 553, 552, 551, 550, 549, 548, 547), (532, 531, 547, 548), (540, 539, 555, 556), (533, 532, 548, 549), (541, 540, 556, 557), (534, 533, 549, 550), (542, 541, 557, 558), (535, 534, 550, 551), (543, 542, 558, 559), (536, 535, 551, 552), (544, 543, 559, 560), (537, 536, 552, 553), (529, 530, 546, 545), (530, 544, 560, 546), (538, 537, 553, 554), (531, 529, 545, 547), (565, 566, 582, 581), (504, 505, 569, 568), (497, 498, 562, 561), (512, 497, 561, 576), (505, 506, 570, 569), (498, 499, 563, 562), (506, 507, 571, 570), (499, 500, 564, 563), (507, 508, 572, 571), (500, 501, 565, 564), (508, 509, 573, 572), (501, 502, 566, 565), (509, 510, 574, 573), (502, 503, 567, 566), (510, 511, 575, 574), (503, 504, 568, 567), (586, 587, 603, 602), (573, 574, 590, 589), (566, 567, 583, 582), (574, 575, 591, 590), (567, 568, 584, 583), (575, 576, 592, 591), (568, 569, 585, 584), (561, 562, 578, 577), (576, 561, 577, 592), (569, 570, 586, 585), (562, 563, 579, 578), (570, 571, 587, 586), (563, 564, 580, 579), (571, 572, 588, 587), (564, 565, 581, 580), (572, 573, 589, 588), (593, 594, 595, 596, 597, 598, 599, 600, 601, 602, 603, 604, 605, 606, 607, 608), (579, 580, 596, 595), (587, 588, 604, 603), (580, 581, 597, 596), (588, 589, 605, 604), (581, 582, 598, 597), (589, 590, 606, 605), (582, 583, 599, 598), (590, 591, 607, 606), (583, 584, 600, 599), (591, 592, 608, 607), (584, 585, 601, 600), (577, 578, 594, 593), (592, 577, 593, 608), (585, 586, 602, 601), (578, 579, 595, 594), (610, 611, 614, 612), (611, 609, 613, 614), (611, 610, 2, 179, 182), (616, 617, 620, 618), (617, 615, 619, 620), (617, 616, 23, 204, 206), (623, 621, 625, 626), (622, 623, 626, 624), (623, 622, 11, 190, 192), (628, 629, 632, 630), (629, 627, 631, 632), (629, 628, 1, 178, 177), (634, 635, 638, 636), (635, 633, 637, 638), (17, 633, 635, 199, 197), (642, 639, 640, 641), (640, 639, 30, 31, 27), (646, 643, 644, 645), (30, 644, 643, 34, 31), (650, 647, 648, 649), (83, 87, 647, 650, 128), (654, 651, 652, 653), (652, 651, 138, 137, 141), (658, 655, 656, 657), (45, 656, 655, 51, 46)])
me_cylinder.polygons.foreach_set('material_index', [0, 0, 0, 0, 0, 0, 0, 0, 0, 0, 0, 0, 0, 0, 0, 0, 0, 0, 0, 0, 1, 0, 0, 0, 0, 0, 0, 0, 0, 0, 0, 0, 0, 0, 0, 0, 0, 0, 0, 0, 0, 0, 0, 0, 0, 1, 1, 1, 1, 1, 1, 1, 1, 1, 1, 1, 1, 1, 1, 1, 1, 1, 1, 1, 1, 1, 1, 1, 1, 1, 1, 1, 1, 1, 0, 1, 1, 1, 1, 1, 1, 1, 1, 1, 1, 1, 1, 1, 1, 1, 1, 1, 1, 1, 1, 1, 1, 1, 1, 1, 1, 1, 1, 1, 1, 1, 1, 1, 1, 1, 1, 1, 1, 1, 1, 1, 1, 1, 1, 1, 1, 1, 1, 1, 1, 1, 1, 1, 1, 1, 1, 1, 1, 1, 1, 1, 0, 0, 0, 0, 0, 0, 0, 0, 0, 0, 0, 0, 0, 0, 0, 0, 0, 0, 0, 0, 0, 0, 0, 0, 0, 0, 0, 0, 0, 0, 0, 0, 0, 0, 0, 0, 0, 0, 0, 0, 0, 0, 0, 0, 0, 0, 0, 0, 0, 0, 0, 0, 0, 0, 0, 0, 0, 0, 0, 0, 0, 0, 0, 0, 0, 0, 0, 0, 0, 0, 0, 0, 0, 0, 0, 0, 0, 0, 0, 0, 0, 0, 0, 0, 0, 0, 0, 0, 0, 0, 0, 0, 0, 0, 0, 0, 0, 0, 0, 0, 0, 0, 0, 0, 0, 0, 0, 0, 0, 0, 0, 0, 0, 0, 0, 0, 0, 0, 0, 0, 0, 0, 0, 0, 0, 0, 0, 0, 0, 0, 0, 0, 0, 0, 0, 0, 0, 0, 0, 0, 0, 0, 0, 0, 0, 0, 0, 0, 0, 0, 0, 0, 0, 0, 0, 0, 0, 0, 0, 0, 0, 0, 0, 0, 0, 0, 0, 0, 0, 0, 0, 0, 0, 0, 0, 0, 0, 0, 0, 0, 0, 0, 0, 0, 0, 0, 0, 0, 0, 0, 0, 0, 0, 0, 0, 0, 0, 0, 0, 0, 0, 0, 0, 0, 0, 0, 0, 0, 0, 0, 0, 0, 0, 0, 0, 0, 0, 0, 0, 0, 0, 0, 0, 0, 0, 0, 0, 0, 0, 0, 0, 0, 0, 0, 0, 0, 0, 0, 0, 0, 0, 0, 0, 0, 0, 0, 0, 0, 0, 0, 0, 0, 0, 0, 0, 0, 0, 0, 0, 0, 0, 0, 0, 0, 0, 0, 0, 0, 0, 0, 0, 0, 0, 0, 0, 0, 0, 0, 0, 0, 0, 0, 0, 0, 0, 0, 0, 0, 0, 0, 0, 0, 0, 0, 0, 0, 0, 0, 0, 0, 0, 0, 0, 0, 0, 0, 0, 0, 0, 0, 0, 0, 0, 0, 0, 0, 0, 0, 0, 0, 0, 0, 0, 0, 0, 0, 0, 0, 0, 0, 0, 0, 0, 0, 0, 0, 0, 0, 0, 0, 0, 0, 0, 0, 0, 0, 0, 0, 0, 0, 0, 0, 0, 0, 0, 0, 0, 0, 0, 0, 0, 0, 0, 0, 0, 0, 0, 0, 0, 0, 0, 0, 0, 0, 0, 0, 0, 0, 0, 0, 0, 0, 0, 0, 0, 0, 0, 0, 0, 0, 0, 0, 0, 0, 0, 0, 0, 0, 0, 0, 0, 0, 0, 0, 0, 0, 0, 0, 0, 0, 0, 0, 0, 0, 0, 0, 0, 0, 0, 0, 0, 0, 0, 0, 0, 0, 0, 0, 0, 0, 0, 0, 0, 0, 0, 0, 0, 0, 0, 0, 0, 0, 0, 0, 0, 0, 0, 0, 0, 0, 0, 0, 0, 0, 0, 0, 0, 0, 0, 0, 0, 0, 0, 0, 0, 0, 0, 0, 0, 0, 0, 0, 0, 0, 0, 0, 0, 0, 0, 1, 1, 1, 1, 1, 1, 1, 1, 1, 1])
_uv = me_cylinder.uv_layers.new(name='UVMap')
_uv.uv.foreach_set('vector', [0.875, 0.8882, 0.875, 0.9714, 0.8573, 1.0, 0.8125, 1.0, 0.8125, 0.8882, 0.9375, 0.7102, 0.9375, 0.7898, 0.875, 0.7898, 0.875, 0.7102, 0.875, 0.7102, 0.875, 0.7898, 0.8125, 0.7898, 0.8125, 0.7102, 0.8125, 0.7102, 0.8125, 0.7898, 0.75, 0.7898, 0.75, 0.7102, 0.75, 0.7102, 0.75, 0.7898, 0.6875, 0.7898, 0.6875, 0.7102, 0.6875, 0.7102, 0.6875, 0.7898, 0.625, 0.7898, 0.625, 0.7102, 0.625, 0.7102, 0.625, 0.7898, 0.5625, 0.7898, 0.5625, 0.7102, 0.5625, 0.7102, 0.5625, 0.7898, 0.5, 0.7898, 0.5, 0.7102, 0.5, 0.7102, 0.5, 0.7898, 0.4375, 0.7898, 0.4375, 0.7102, 0.4375, 0.7102, 0.4375, 0.7898, 0.375, 0.7898, 0.375, 0.7102, 0.375, 0.7102, 0.375, 0.7898, 0.3125, 0.7898, 0.3125, 0.7102, 0.3125, 0.7102, 0.3125, 0.7898, 0.25, 0.7898, 0.25, 0.7102, 0.25, 0.7102, 0.25, 0.7898, 0.1875, 0.7898, 0.1875, 0.7102, 0.1875, 0.7102, 0.1875, 0.7898, 0.125, 0.7898, 0.125, 0.7102, 0.4005, 0.09946, 0.4467, 0.1685, 0.4467, 0.1685, 0.4005, 0.09946, 0.125, 0.7102, 0.125, 0.7898, 0.0625, 0.7898, 0.0625, 0.7102, 1.0, 0.8882, 1.0, 1.0, 0.9375, 1.0, 0.9375, 0.8882, 0.5371, 0.25, 0.5533, 0.3315, 0.5533, 0.3315, 0.5371, 0.25, 1.0, 0.7102, 1.0, 0.7898, 0.9375, 0.7898, 0.9375, 0.7102, 0.0625, 0.8882, 0.0625, 1.0, 0.0, 1.0, 0.0, 0.8882, 0.0625, 0.7102, 0.0, 0.7102, 0.0, 0.6118, 0.0625, 0.6118, 0.125, 0.5, 0.125, 0.6118, 0.0625, 0.6118, 0.0625, 0.5, 0.1875, 0.5, 0.1875, 0.6118, 0.125, 0.6118, 0.125, 0.5, 0.125, 0.8882, 0.125, 0.9698, 0.1063, 1.0, 0.0625, 1.0, 0.0625, 0.8882, 0.25, 0.5, 0.25, 0.6118, 0.1875, 0.6118, 0.1875, 0.5, 0.25, 0.8882, 0.25, 1.0, 0.1875, 1.0, 0.1875, 0.8882, 0.3125, 0.8882, 0.3125, 1.0, 0.25, 1.0, 0.25, 0.8882, 0.2802, 0.5, 0.3125, 0.5521, 0.3125, 0.6118, 0.25, 0.6118, 0.25, 0.5, 0.375, 0.8882, 0.375, 1.0, 0.3125, 1.0, 0.3125, 0.8882, 0.4375, 0.5, 0.4375, 0.6118, 0.375, 0.6118, 0.375, 0.5, 0.4375, 0.8882, 0.4375, 1.0, 0.375, 1.0, 0.375, 0.8882, 0.5, 0.5, 0.5, 0.6118, 0.4375, 0.6118, 0.4375, 0.5, 0.5, 0.8882, 0.5, 1.0, 0.4375, 1.0, 0.4375, 0.8882, 0.5625, 0.5, 0.5625, 0.6118, 0.5, 0.6118, 0.5, 0.5, 0.625, 0.5, 0.625, 0.6118, 0.5625, 0.6118, 0.5625, 0.5, 0.5625, 0.8882, 0.5625, 0.9716, 0.5449, 1.0, 0.5, 1.0, 0.5, 0.8882, 0.6875, 0.5, 0.6875, 0.6118, 0.625, 0.6118, 0.625, 0.5, 0.6875, 0.8882, 0.6875, 1.0, 0.625, 1.0, 0.625, 0.8882, 0.75, 0.5, 0.75, 0.6118, 0.6875, 0.6118, 0.6875, 0.5, 0.75, 0.8882, 0.75, 1.0, 0.6875, 1.0, 0.6875, 0.8882, 0.8125, 0.5, 0.8125, 0.6118, 0.75, 0.6118, 0.75, 0.5, 0.8125, 0.8882, 0.8125, 1.0, 0.75, 1.0, 0.75, 0.8882, 0.875, 0.5, 0.875, 0.6118, 0.8125, 0.6118, 0.8125, 0.5, 0.9375, 0.5, 0.9375, 0.6118, 0.875, 0.6118, 0.875, 0.5, 0.0625, 0.7102, 0.0625, 0.7898, 0.0, 0.7898, 0.0, 0.7102, 0.5, 0.6118, 0.5625, 0.6118, 0.5625, 0.6118, 0.5, 0.6118, 0.1875, 0.7898, 0.25, 0.7898, 0.25, 0.7898, 0.1875, 0.7898, 0.25, 0.8882, 0.1875, 0.8882, 0.1875, 0.8882, 0.25, 0.8882, 0.75, 0.6118, 0.8125, 0.6118, 0.8125, 0.6118, 0.75, 0.6118, 0.4375, 0.7898, 0.5, 0.7898, 0.5, 0.7898, 0.4375, 0.7898, 0.8125, 0.7102, 0.75, 0.7102, 0.75, 0.7102, 0.8125, 0.7102, 0.1875, 0.6118, 0.25, 0.6118, 0.25, 0.6118, 0.1875, 0.6118, 0.4375, 0.8882, 0.375, 0.8882, 0.375, 0.8882, 0.4306, 0.8882, 0.4375, 0.8882, 0.25, 0.7102, 0.1875, 0.7102, 0.1875, 0.7102, 0.25, 0.7102, 0.6875, 0.7898, 0.75, 0.7898, 0.75, 0.7898, 0.6875, 0.7898, 0.4375, 0.6118, 0.5, 0.6118, 0.5, 0.6118, 0.4375, 0.6118, 0.75, 0.8882, 0.6875, 0.8882, 0.6875, 0.8882, 0.75, 0.8882, 0.125, 0.7898, 0.1875, 0.7898, 0.1875, 0.7898, 0.125, 0.7898, 0.5, 0.7102, 0.4375, 0.7102, 0.4375, 0.7102, 0.5, 0.7102, 0.1875, 0.8882, 0.125, 0.8882, 0.125, 0.8882, 0.1875, 0.8882, 0.6875, 0.6118, 0.75, 0.6118, 0.75, 0.6118, 0.6875, 0.6118, 0.375, 0.7898, 0.4375, 0.7898, 0.4375, 0.7898, 0.375, 0.7898, 0.75, 0.7102, 0.6875, 0.7102, 0.6875, 0.7102, 0.75, 0.7102, 0.9375, 0.7898, 1.0, 0.7898, 1.0, 0.7898, 0.9375, 0.7898, 0.125, 0.6118, 0.1875, 0.6118, 0.1875, 0.6118, 0.125, 0.6118, 1.0, 0.8882, 0.9375, 0.8882, 0.9375, 0.8882, 1.0, 0.8882, 0.1875, 0.7102, 0.125, 0.7102, 0.125, 0.7102, 0.1875, 0.7102, 0.625, 0.7898, 0.6875, 0.7898, 0.6875, 0.7898, 0.625, 0.7898, 0.9375, 0.6118, 1.0, 0.6118, 1.0, 0.6118, 0.9375, 0.6118, 0.375, 0.6118, 0.4375, 0.6118, 0.4375, 0.6118, 0.375, 0.6118, 0.6875, 0.8882, 0.625, 0.8882, 0.625, 0.8882, 0.6875, 0.8882, 1.0, 0.7102, 0.9375, 0.7102, 0.9375, 0.7102, 1.0, 0.7102, 0.0625, 0.7898, 0.125, 0.7898, 0.125, 0.7898, 0.0625, 0.7898, 0.4375, 0.7102, 0.375, 0.7102, 0.375, 0.7102, 0.4375, 0.7102, 0.0625, 0.5, 0.0625, 0.6118, 0.0, 0.6118, 0.0, 0.5281, 0.01744, 0.5, 0.0625, 0.8882, 0.0, 0.8882, 0.0, 0.8882, 0.05969, 0.8882, 0.0625, 0.8882, 0.125, 0.7102, 0.0625, 0.7102, 0.0625, 0.6118, 0.125, 0.6118, 0.125, 0.8882, 0.0625, 0.8882, 0.0625, 0.8882, 0.06531, 0.8882, 0.125, 0.8882, 0.1875, 0.7102, 0.125, 0.7102, 0.125, 0.6118, 0.1875, 0.6118, 0.1875, 0.8882, 0.125, 0.8882, 0.125, 0.7898, 0.1875, 0.7898, 0.25, 0.7102, 0.1875, 0.7102, 0.1875, 0.6118, 0.25, 0.6118, 0.25, 0.8882, 0.1875, 0.8882, 0.1875, 0.7898, 0.25, 0.7898, 0.3125, 0.7102, 0.25, 0.7102, 0.25, 0.6118, 0.3125, 0.6118, 0.3125, 0.8882, 0.25, 0.8882, 0.25, 0.8882, 0.3088, 0.8882, 0.3125, 0.8882, 0.375, 0.7102, 0.3125, 0.7102, 0.3125, 0.6118, 0.375, 0.6118, 0.375, 0.8882, 0.3125, 0.8882, 0.3125, 0.8882, 0.3162, 0.8882, 0.375, 0.8882, 0.4375, 0.7102, 0.375, 0.7102, 0.375, 0.6118, 0.4375, 0.6118, 0.5, 0.8882, 0.4444, 0.8882, 0.4375, 0.8762, 0.4375, 0.7898, 0.5, 0.7898, 0.5, 0.7102, 0.4375, 0.7102, 0.4375, 0.6118, 0.5, 0.6118, 0.5, 0.8882, 0.4375, 0.8882, 0.4375, 0.8882, 0.4444, 0.8882, 0.5, 0.8882, 0.625, 0.7102, 0.5667, 0.7102, 0.5625, 0.7025, 0.5625, 0.6118, 0.625, 0.6118, 0.5625, 0.8882, 0.5, 0.8882, 0.5, 0.7898, 0.5625, 0.7898, 0.5625, 0.7102, 0.5, 0.7102, 0.5, 0.7102, 0.5583, 0.7102, 0.5625, 0.7102, 0.625, 0.8882, 0.5625, 0.8882, 0.5625, 0.7898, 0.625, 0.7898, 0.6875, 0.7102, 0.625, 0.7102, 0.625, 0.6118, 0.6875, 0.6118, 0.6875, 0.8882, 0.625, 0.8882, 0.625, 0.7898, 0.6875, 0.7898, 0.75, 0.7102, 0.6875, 0.7102, 0.6875, 0.6118, 0.75, 0.6118, 0.75, 0.8882, 0.6875, 0.8882, 0.6875, 0.7898, 0.75, 0.7898, 0.8125, 0.7102, 0.75, 0.7102, 0.75, 0.6118, 0.8125, 0.6118, 0.875, 0.8882, 0.817, 0.8882, 0.8125, 0.8804, 0.8125, 0.7898, 0.875, 0.7898, 0.875, 0.7102, 0.8125, 0.7102, 0.8125, 0.6118, 0.875, 0.6118, 0.875, 0.8882, 0.8125, 0.8882, 0.8125, 0.8882, 0.817, 0.8882, 0.875, 0.8882, 0.9375, 0.7102, 0.875, 0.7102, 0.875, 0.6118, 0.9375, 0.6118, 0.9375, 0.8882, 0.875, 0.8882, 0.875, 0.7898, 0.9375, 0.7898, 1.0, 0.7102, 0.9375, 0.7102, 0.9375, 0.6118, 1.0, 0.6118, 1.0, 0.8882, 0.9375, 0.8882, 0.9375, 0.7898, 1.0, 0.7898, 0.75, 0.7898, 0.8125, 0.7898, 0.8125, 0.7898, 0.75, 0.7898, 0.3125, 0.7102, 0.25, 0.7102, 0.25, 0.7102, 0.3125, 0.7102, 0.0625, 0.7102, 0.0, 0.7102, 0.0, 0.7102, 0.0625, 0.7102, 0.5625, 0.8882, 0.5, 0.8882, 0.5, 0.8882, 0.5625, 0.8882, 0.25, 0.6118, 0.3125, 0.6118, 0.3125, 0.6118, 0.25, 0.6118, 0.875, 0.7102, 0.8125, 0.7102, 0.8125, 0.7102, 0.875, 0.7102, 0.5, 0.7898, 0.5625, 0.7898, 0.5625, 0.7898, 0.5, 0.7898, 0.0, 0.6118, 0.0625, 0.6118, 0.0625, 0.6118, 0.0, 0.6118, 0.8125, 0.6118, 0.875, 0.6118, 0.875, 0.6118, 0.8125, 0.6118, 0.5625, 0.7025, 0.5583, 0.7102, 0.5, 0.7102, 0.5, 0.6118, 0.5625, 0.6118, 0.25, 0.7898, 0.3125, 0.7898, 0.3125, 0.7898, 0.25, 0.7898, 0.8125, 0.8882, 0.75, 0.8882, 0.75, 0.8882, 0.808, 0.8882, 0.8125, 0.8882, 0.5625, 0.6118, 0.625, 0.6118, 0.625, 0.6118, 0.5625, 0.6118, 0.8125, 0.7898, 0.875, 0.7898, 0.875, 0.7898, 0.8125, 0.7898, 0.375, 0.7102, 0.3125, 0.7102, 0.3125, 0.7102, 0.375, 0.7102, 0.0, 0.7898, 0.0625, 0.7898, 0.0625, 0.7898, 0.0, 0.7898, 0.625, 0.8882, 0.5625, 0.8882, 0.5625, 0.8882, 0.625, 0.8882, 0.3125, 0.6118, 0.375, 0.6118, 0.375, 0.6118, 0.3125, 0.6118, 0.9375, 0.7102, 0.875, 0.7102, 0.875, 0.7102, 0.9375, 0.7102, 0.5625, 0.7898, 0.625, 0.7898, 0.625, 0.7898, 0.5625, 0.7898, 0.125, 0.7102, 0.0625, 0.7102, 0.0625, 0.7102, 0.125, 0.7102, 0.875, 0.6118, 0.9375, 0.6118, 0.9375, 0.6118, 0.875, 0.6118, 0.3125, 0.8817, 0.3088, 0.8882, 0.25, 0.8882, 0.25, 0.7898, 0.3125, 0.7898, 0.0625, 0.6118, 0.125, 0.6118, 0.125, 0.6118, 0.0625, 0.6118, 0.6875, 0.7102, 0.625, 0.7102, 0.625, 0.7102, 0.6875, 0.7102, 0.3125, 0.7898, 0.375, 0.7898, 0.375, 0.7898, 0.3125, 0.7898, 0.9375, 0.8882, 0.875, 0.8882, 0.875, 0.8882, 0.9375, 0.8882, 0.625, 0.6118, 0.6875, 0.6118, 0.6875, 0.6118, 0.625, 0.6118, 0.0625, 0.8833, 0.05969, 0.8882, 0.0, 0.8882, 0.0, 0.7898, 0.0625, 0.7898, 0.875, 0.7898, 0.9375, 0.7898, 0.9375, 0.7898, 0.875, 0.7898, 0.6685, 0.4467, 0.7244, 0.4578, 0.75, 0.4629, 0.75, 0.4629, 0.6685, 0.4467, 0.25, 0.4629, 0.3315, 0.4467, 0.3418, 0.4717, 0.25, 0.49, 0.9005, 0.4005, 0.8315, 0.4467, 0.8418, 0.4717, 0.9197, 0.4197, 0.4467, 0.3315, 0.4153, 0.3785, 0.4005, 0.4005, 0.4005, 0.4005, 0.4467, 0.3315, 0.9467, 0.3315, 0.9005, 0.4005, 0.9197, 0.4197, 0.9717, 0.3418, 0.3315, 0.4467, 0.3785, 0.4153, 0.3976, 0.4345, 0.3418, 0.4717, 0.9629, 0.25, 0.9467, 0.3315, 0.9717, 0.3418, 0.99, 0.25, 0.4467, 0.3315, 0.4629, 0.25, 0.49, 0.25, 0.4717, 0.3418, 0.9467, 0.1685, 0.9629, 0.25, 0.99, 0.25, 0.9717, 0.1582, 0.4629, 0.25, 0.4467, 0.1685, 0.4717, 0.1582, 0.49, 0.25, 0.9005, 0.09946, 0.9467, 0.1685, 0.9717, 0.1582, 0.9197, 0.08029, 0.4467, 0.1685, 0.4005, 0.09946, 0.4197, 0.08029, 0.4717, 0.1582, 0.8315, 0.05331, 0.9005, 0.09946, 0.9197, 0.08029, 0.8418, 0.02827, 0.25, 0.03711, 0.3056, 0.04816, 0.3315, 0.05331, 0.3315, 0.05331, 0.25, 0.03711, 0.75, 0.03711, 0.8315, 0.05331, 0.8418, 0.02827, 0.75, 0.01, 0.4005, 0.09946, 0.3534, 0.06798, 0.3638, 0.04293, 0.4197, 0.08029, 0.6685, 0.05331, 0.75, 0.03711, 0.75, 0.01, 0.6582, 0.02827, 0.25, 0.03711, 0.1685, 0.05331, 0.1582, 0.02827, 0.25, 0.01, 0.5995, 0.09946, 0.6685, 0.05331, 0.6582, 0.02827, 0.5803, 0.08029, 0.1685, 0.05331, 0.09946, 0.09946, 0.08029, 0.08029, 0.1582, 0.02827, 0.5533, 0.1685, 0.5439, 0.216, 0.5371, 0.25, 0.5371, 0.25, 0.5533, 0.1685, 0.09946, 0.09946, 0.05331, 0.1685, 0.02827, 0.1582, 0.08029, 0.08029, 0.375, 0.5, 0.375, 0.6118, 0.3125, 0.6118, 0.3125, 0.5521, 0.3448, 0.5, 0.05331, 0.1685, 0.03711, 0.25, 0.01, 0.25, 0.02827, 0.1582, 0.5533, 0.3315, 0.5371, 0.25, 0.51, 0.25, 0.5283, 0.3418, 0.03711, 0.25, 0.05331, 0.3315, 0.02827, 0.3418, 0.01, 0.25, 0.5995, 0.4005, 0.5533, 0.3315, 0.5283, 0.3418, 0.5803, 0.4197, 0.1685, 0.4467, 0.1228, 0.4161, 0.09946, 0.4005, 0.09946, 0.4005, 0.1685, 0.4467, 0.6685, 0.4467, 0.5995, 0.4005, 0.5803, 0.4197, 0.6582, 0.4717, 0.05331, 0.3315, 0.08389, 0.3772, 0.06473, 0.3964, 0.02827, 0.3418, 0.8315, 0.4467, 0.7756, 0.4578, 0.7756, 0.4849, 0.8418, 0.4717, 0.1685, 0.4467, 0.25, 0.4629, 0.25, 0.49, 0.1582, 0.4717, 0.4467, 0.3315, 0.4005, 0.4005, 0.4005, 0.4005, 0.4467, 0.3315, 0.6685, 0.05331, 0.5995, 0.09946, 0.5995, 0.09946, 0.6685, 0.05331, 0.05331, 0.3315, 0.03711, 0.25, 0.03711, 0.25, 0.05331, 0.3315, 0.9005, 0.09946, 0.8315, 0.05331, 0.8315, 0.05331, 0.9005, 0.09946, 0.5533, 0.3315, 0.5995, 0.4005, 0.5995, 0.4005, 0.5533, 0.3315, 0.3056, 0.04816, 0.25, 0.03711, 0.25, 0.01, 0.316, 0.02312, 0.7244, 0.4578, 0.6685, 0.4467, 0.6582, 0.4717, 0.7244, 0.4849, 0.1228, 0.4161, 0.1685, 0.4467, 0.1582, 0.4717, 0.1036, 0.4353, 0.8315, 0.05331, 0.75, 0.03711, 0.75, 0.03711, 0.8315, 0.05331, 0.3315, 0.4467, 0.25, 0.4629, 0.25, 0.4629, 0.3315, 0.4467, 0.5995, 0.4005, 0.6685, 0.4467, 0.6685, 0.4467, 0.5995, 0.4005, 0.625, 0.8882, 0.625, 1.0, 0.5801, 1.0, 0.5625, 0.9716, 0.5625, 0.8882, 0.8315, 0.4467, 0.9005, 0.4005, 0.9005, 0.4005, 0.8315, 0.4467, 0.1875, 0.8882, 0.1875, 1.0, 0.1437, 1.0, 0.125, 0.9698, 0.125, 0.8882, 0.75, 0.03711, 0.6685, 0.05331, 0.6685, 0.05331, 0.75, 0.03711, 0.4153, 0.3785, 0.4467, 0.3315, 0.4717, 0.3418, 0.4345, 0.3976, 0.9826, 0.5, 1.0, 0.5281, 1.0, 0.6118, 0.9375, 0.6118, 0.9375, 0.5, 0.1685, 0.05331, 0.25, 0.03711, 0.25, 0.03711, 0.1685, 0.05331, 0.9005, 0.4005, 0.9467, 0.3315, 0.9467, 0.3315, 0.9005, 0.4005, 0.25, 0.4629, 0.1685, 0.4467, 0.1685, 0.4467, 0.25, 0.4629, 0.6685, 0.05331, 0.5995, 0.09946, 0.5995, 0.09946, 0.6685, 0.05331, 0.9375, 0.8882, 0.9375, 1.0, 0.8927, 1.0, 0.875, 0.9714, 0.875, 0.8882, 0.09946, 0.09946, 0.1685, 0.05331, 0.1685, 0.05331, 0.09946, 0.09946, 0.9467, 0.3315, 0.9629, 0.25, 0.9629, 0.25, 0.9467, 0.3315, 0.5802, 0.1283, 0.5995, 0.09946, 0.5803, 0.08029, 0.5551, 0.1179, 0.4629, 0.25, 0.4467, 0.3315, 0.4467, 0.3315, 0.4629, 0.25, 0.05331, 0.1685, 0.09946, 0.09946, 0.09946, 0.09946, 0.05331, 0.1685, 0.9629, 0.25, 0.9467, 0.1685, 0.9467, 0.1685, 0.9629, 0.25, 0.5371, 0.25, 0.5439, 0.216, 0.5188, 0.2056, 0.51, 0.25, 0.4467, 0.1685, 0.4629, 0.25, 0.4629, 0.25, 0.4467, 0.1685, 0.03711, 0.25, 0.05331, 0.1685, 0.05331, 0.1685, 0.03711, 0.25, 0.9467, 0.1685, 0.9005, 0.09946, 0.9005, 0.09946, 0.9467, 0.1685, 0.9629, 0.25, 0.9467, 0.1685, 0.9467, 0.1685, 0.9629, 0.25, 0.05331, 0.1685, 0.09946, 0.09946, 0.09946, 0.09946, 0.05331, 0.1685, 0.09946, 0.09946, 0.1685, 0.05331, 0.1685, 0.05331, 0.09946, 0.09946, 0.9467, 0.3315, 0.9629, 0.25, 0.9629, 0.25, 0.9467, 0.3315, 0.5995, 0.09946, 0.5533, 0.1685, 0.5533, 0.1685, 0.5995, 0.09946, 0.4629, 0.25, 0.4467, 0.3315, 0.4467, 0.3315, 0.4629, 0.25, 0.05331, 0.1685, 0.09946, 0.09946, 0.09946, 0.09946, 0.05331, 0.1685, 0.9629, 0.25, 0.9467, 0.1685, 0.9467, 0.1685, 0.9629, 0.25, 0.5533, 0.1685, 0.5371, 0.25, 0.5371, 0.25, 0.5533, 0.1685, 0.4467, 0.1685, 0.4629, 0.25, 0.4629, 0.25, 0.4467, 0.1685, 0.03711, 0.25, 0.05331, 0.1685, 0.05331, 0.1685, 0.03711, 0.25, 0.9467, 0.1685, 0.9005, 0.09946, 0.9005, 0.09946, 0.9467, 0.1685, 0.5371, 0.25, 0.5533, 0.3315, 0.5533, 0.3315, 0.5371, 0.25, 0.4005, 0.09946, 0.4467, 0.1685, 0.4467, 0.1685, 0.4005, 0.09946, 0.05331, 0.3315, 0.03711, 0.25, 0.03711, 0.25, 0.05331, 0.3315, 0.9005, 0.09946, 0.8315, 0.05331, 0.8315, 0.05331, 0.9005, 0.09946, 0.5533, 0.3315, 0.5995, 0.4005, 0.5995, 0.4005, 0.5533, 0.3315, 0.3315, 0.05331, 0.4005, 0.09946, 0.4005, 0.09946, 0.3315, 0.05331, 0.75, 0.4629, 0.8315, 0.4467, 0.8315, 0.4467, 0.75, 0.4629, 0.09946, 0.4005, 0.05331, 0.3315, 0.05331, 0.3315, 0.09946, 0.4005, 0.8315, 0.05331, 0.75, 0.03711, 0.75, 0.03711, 0.8315, 0.05331, 0.3315, 0.4467, 0.25, 0.4629, 0.25, 0.4629, 0.3315, 0.4467, 0.5995, 0.4005, 0.6685, 0.4467, 0.6685, 0.4467, 0.5995, 0.4005, 0.25, 0.03711, 0.3315, 0.05331, 0.3315, 0.05331, 0.25, 0.03711, 0.8315, 0.4467, 0.9005, 0.4005, 0.9005, 0.4005, 0.8315, 0.4467, 0.1685, 0.4467, 0.09946, 0.4005, 0.09946, 0.4005, 0.1685, 0.4467, 0.75, 0.03711, 0.6685, 0.05331, 0.6685, 0.05331, 0.75, 0.03711, 0.4005, 0.4005, 0.3315, 0.4467, 0.3315, 0.4467, 0.4005, 0.4005, 0.6685, 0.4467, 0.75, 0.4629, 0.75, 0.4629, 0.6685, 0.4467, 0.1685, 0.05331, 0.25, 0.03711, 0.25, 0.03711, 0.1685, 0.05331, 0.9005, 0.4005, 0.9467, 0.3315, 0.9467, 0.3315, 0.9005, 0.4005, 0.25, 0.4629, 0.1685, 0.4467, 0.1685, 0.4467, 0.25, 0.4629, 0.4005, 0.09946, 0.4467, 0.1685, 0.4467, 0.1685, 0.4005, 0.09946, 0.5371, 0.25, 0.5533, 0.3315, 0.5533, 0.3315, 0.5371, 0.25, 0.5533, 0.1685, 0.5371, 0.25, 0.5371, 0.25, 0.5533, 0.1685, 0.4467, 0.1685, 0.4629, 0.25, 0.4629, 0.25, 0.4467, 0.1685, 0.03711, 0.25, 0.05331, 0.1685, 0.05331, 0.1685, 0.03711, 0.25, 0.9467, 0.1685, 0.9005, 0.09946, 0.9005, 0.09946, 0.9467, 0.1685, 0.5371, 0.25, 0.5533, 0.3315, 0.5533, 0.3315, 0.5371, 0.25, 0.4005, 0.09946, 0.4467, 0.1685, 0.4467, 0.1685, 0.4005, 0.09946, 0.05331, 0.3315, 0.03711, 0.25, 0.03711, 0.25, 0.05331, 0.3315, 0.9005, 0.09946, 0.8315, 0.05331, 0.8315, 0.05331, 0.9005, 0.09946, 0.5533, 0.3315, 0.5995, 0.4005, 0.5995, 0.4005, 0.5533, 0.3315, 0.3315, 0.05331, 0.4005, 0.09946, 0.4005, 0.09946, 0.3315, 0.05331, 0.75, 0.4629, 0.8315, 0.4467, 0.8315, 0.4467, 0.75, 0.4629, 0.09946, 0.4005, 0.05331, 0.3315, 0.05331, 0.3315, 0.09946, 0.4005, 0.8315, 0.05331, 0.75, 0.03711, 0.75, 0.03711, 0.8315, 0.05331, 0.3315, 0.4467, 0.25, 0.4629, 0.25, 0.4629, 0.3315, 0.4467, 0.5995, 0.4005, 0.6685, 0.4467, 0.6685, 0.4467, 0.5995, 0.4005, 0.25, 0.03711, 0.3315, 0.05331, 0.3315, 0.05331, 0.25, 0.03711, 0.8315, 0.4467, 0.9005, 0.4005, 0.9005, 0.4005, 0.8315, 0.4467, 0.1685, 0.4467, 0.09946, 0.4005, 0.09946, 0.4005, 0.1685, 0.4467, 0.75, 0.03711, 0.6685, 0.05331, 0.6685, 0.05331, 0.75, 0.03711, 0.4005, 0.4005, 0.3315, 0.4467, 0.3315, 0.4467, 0.4005, 0.4005, 0.6685, 0.4467, 0.75, 0.4629, 0.75, 0.4629, 0.6685, 0.4467, 0.1685, 0.05331, 0.25, 0.03711, 0.25, 0.03711, 0.1685, 0.05331, 0.9005, 0.4005, 0.9467, 0.3315, 0.9467, 0.3315, 0.9005, 0.4005, 0.25, 0.4629, 0.1685, 0.4467, 0.1685, 0.4467, 0.25, 0.4629, 0.6685, 0.05331, 0.5995, 0.09946, 0.5995, 0.09946, 0.6685, 0.05331, 0.4467, 0.3315, 0.4005, 0.4005, 0.4005, 0.4005, 0.4467, 0.3315, 0.09946, 0.09946, 0.1685, 0.05331, 0.1685, 0.05331, 0.09946, 0.09946, 0.9467, 0.3315, 0.9629, 0.25, 0.9629, 0.25, 0.9467, 0.3315, 0.5995, 0.09946, 0.5533, 0.1685, 0.5533, 0.1685, 0.5995, 0.09946, 0.4629, 0.25, 0.4467, 0.3315, 0.4467, 0.3315, 0.4629, 0.25, 0.09946, 0.4005, 0.05331, 0.3315, 0.05331, 0.3315, 0.09946, 0.4005, 0.75, 0.4629, 0.8315, 0.4467, 0.8315, 0.4467, 0.75, 0.4629, 0.05331, 0.3315, 0.03711, 0.25, 0.03711, 0.25, 0.05331, 0.3315, 0.9005, 0.09946, 0.8315, 0.05331, 0.8315, 0.05331, 0.9005, 0.09946, 0.5533, 0.3315, 0.5995, 0.4005, 0.5995, 0.4005, 0.5533, 0.3315, 0.3315, 0.05331, 0.4005, 0.09946, 0.4005, 0.09946, 0.3315, 0.05331, 0.75, 0.4629, 0.8315, 0.4467, 0.8315, 0.4467, 0.75, 0.4629, 0.09946, 0.4005, 0.05331, 0.3315, 0.05331, 0.3315, 0.09946, 0.4005, 0.8315, 0.05331, 0.75, 0.03711, 0.75, 0.03711, 0.8315, 0.05331, 0.3315, 0.4467, 0.25, 0.4629, 0.25, 0.4629, 0.3315, 0.4467, 0.5995, 0.4005, 0.6685, 0.4467, 0.6685, 0.4467, 0.5995, 0.4005, 0.25, 0.03711, 0.3315, 0.05331, 0.3315, 0.05331, 0.25, 0.03711, 0.8315, 0.4467, 0.9005, 0.4005, 0.9005, 0.4005, 0.8315, 0.4467, 0.1685, 0.4467, 0.09946, 0.4005, 0.09946, 0.4005, 0.1685, 0.4467, 0.75, 0.03711, 0.6685, 0.05331, 0.6685, 0.05331, 0.75, 0.03711, 0.4005, 0.4005, 0.3315, 0.4467, 0.3315, 0.4467, 0.4005, 0.4005, 0.6685, 0.4467, 0.75, 0.4629, 0.75, 0.4629, 0.6685, 0.4467, 0.1685, 0.05331, 0.25, 0.03711, 0.25, 0.03711, 0.1685, 0.05331, 0.9005, 0.4005, 0.9467, 0.3315, 0.9467, 0.3315, 0.9005, 0.4005, 0.25, 0.4629, 0.1685, 0.4467, 0.1685, 0.4467, 0.25, 0.4629, 0.6685, 0.05331, 0.5995, 0.09946, 0.5995, 0.09946, 0.6685, 0.05331, 0.4467, 0.3315, 0.4005, 0.4005, 0.4005, 0.4005, 0.4467, 0.3315, 0.09946, 0.09946, 0.1685, 0.05331, 0.1685, 0.05331, 0.09946, 0.09946, 0.9467, 0.3315, 0.9629, 0.25, 0.9629, 0.25, 0.9467, 0.3315, 0.5995, 0.09946, 0.5533, 0.1685, 0.5533, 0.1685, 0.5995, 0.09946, 0.4629, 0.25, 0.4467, 0.3315, 0.4467, 0.3315, 0.4629, 0.25, 0.05331, 0.1685, 0.09946, 0.09946, 0.09946, 0.09946, 0.05331, 0.1685, 0.9629, 0.25, 0.9467, 0.1685, 0.9467, 0.1685, 0.9629, 0.25, 0.5533, 0.1685, 0.5371, 0.25, 0.5371, 0.25, 0.5533, 0.1685, 0.4467, 0.1685, 0.4629, 0.25, 0.4629, 0.25, 0.4467, 0.1685, 0.03711, 0.25, 0.05331, 0.1685, 0.05331, 0.1685, 0.03711, 0.25, 0.9467, 0.1685, 0.9005, 0.09946, 0.9005, 0.09946, 0.9467, 0.1685, 0.3315, 0.05331, 0.4005, 0.09946, 0.4005, 0.09946, 0.3315, 0.05331, 0.9005, 0.4005, 0.9467, 0.3315, 0.9467, 0.3315, 0.9005, 0.4005, 0.8315, 0.05331, 0.75, 0.03711, 0.75, 0.03711, 0.8315, 0.05331, 0.3315, 0.4467, 0.25, 0.4629, 0.25, 0.4629, 0.3315, 0.4467, 0.5995, 0.4005, 0.6685, 0.4467, 0.6685, 0.4467, 0.5995, 0.4005, 0.25, 0.03711, 0.3315, 0.05331, 0.3315, 0.05331, 0.25, 0.03711, 0.8315, 0.4467, 0.9005, 0.4005, 0.9005, 0.4005, 0.8315, 0.4467, 0.1685, 0.4467, 0.09946, 0.4005, 0.09946, 0.4005, 0.1685, 0.4467, 0.75, 0.03711, 0.6685, 0.05331, 0.6685, 0.05331, 0.75, 0.03711, 0.4005, 0.4005, 0.3315, 0.4467, 0.3315, 0.4467, 0.4005, 0.4005, 0.6685, 0.4467, 0.75, 0.4629, 0.75, 0.4629, 0.6685, 0.4467, 0.1685, 0.05331, 0.25, 0.03711, 0.25, 0.03711, 0.1685, 0.05331, 0.9005, 0.4005, 0.9467, 0.3315, 0.9467, 0.3315, 0.9005, 0.4005, 0.25, 0.4629, 0.1685, 0.4467, 0.1685, 0.4467, 0.25, 0.4629, 0.6685, 0.05331, 0.5995, 0.09946, 0.5995, 0.09946, 0.6685, 0.05331, 0.4467, 0.3315, 0.4005, 0.4005, 0.4005, 0.4005, 0.4467, 0.3315, 0.09946, 0.09946, 0.1685, 0.05331, 0.1685, 0.05331, 0.09946, 0.09946, 0.9467, 0.3315, 0.9629, 0.25, 0.9629, 0.25, 0.9467, 0.3315, 0.5995, 0.09946, 0.5533, 0.1685, 0.5533, 0.1685, 0.5995, 0.09946, 0.4629, 0.25, 0.4467, 0.3315, 0.4467, 0.3315, 0.4629, 0.25, 0.05331, 0.1685, 0.09946, 0.09946, 0.09946, 0.09946, 0.05331, 0.1685, 0.9629, 0.25, 0.9467, 0.1685, 0.9467, 0.1685, 0.9629, 0.25, 0.5533, 0.1685, 0.5371, 0.25, 0.5371, 0.25, 0.5533, 0.1685, 0.4467, 0.1685, 0.4629, 0.25, 0.4629, 0.25, 0.4467, 0.1685, 0.03711, 0.25, 0.05331, 0.1685, 0.05331, 0.1685, 0.03711, 0.25, 0.9467, 0.1685, 0.9005, 0.09946, 0.9005, 0.09946, 0.9467, 0.1685, 0.5371, 0.25, 0.5533, 0.3315, 0.5533, 0.3315, 0.5371, 0.25, 0.4005, 0.09946, 0.4467, 0.1685, 0.4467, 0.1685, 0.4005, 0.09946, 0.05331, 0.3315, 0.03711, 0.25, 0.03711, 0.25, 0.05331, 0.3315, 0.9005, 0.09946, 0.8315, 0.05331, 0.8315, 0.05331, 0.9005, 0.09946, 0.5533, 0.3315, 0.5995, 0.4005, 0.5995, 0.4005, 0.5533, 0.3315, 0.3315, 0.05331, 0.4005, 0.09946, 0.4005, 0.09946, 0.3315, 0.05331, 0.25, 0.03711, 0.3315, 0.05331, 0.3315, 0.05331, 0.25, 0.03711, 0.05331, 0.1685, 0.09946, 0.09946, 0.09946, 0.09946, 0.05331, 0.1685, 0.1685, 0.4467, 0.09946, 0.4005, 0.09946, 0.4005, 0.1685, 0.4467, 0.4629, 0.25, 0.4467, 0.3315, 0.4467, 0.3315, 0.4629, 0.25, 0.25, 0.03711, 0.3315, 0.05331, 0.3315, 0.05331, 0.25, 0.03711, 0.03711, 0.25, 0.05331, 0.1685, 0.05331, 0.1685, 0.03711, 0.25, 0.3315, 0.4467, 0.25, 0.4629, 0.25, 0.4629, 0.3315, 0.4467, 0.25, 0.4629, 0.1685, 0.4467, 0.1685, 0.4467, 0.25, 0.4629, 0.4467, 0.1685, 0.4629, 0.25, 0.4629, 0.25, 0.4467, 0.1685, 0.1685, 0.05331, 0.25, 0.03711, 0.25, 0.03711, 0.1685, 0.05331, 0.05331, 0.3315, 0.03711, 0.25, 0.03711, 0.25, 0.05331, 0.3315, 0.4005, 0.4005, 0.3315, 0.4467, 0.3315, 0.4467, 0.4005, 0.4005, 0.4005, 0.09946, 0.4467, 0.1685, 0.4467, 0.1685, 0.4005, 0.09946, 0.09946, 0.09946, 0.1685, 0.05331, 0.1685, 0.05331, 0.09946, 0.09946, 0.09946, 0.4005, 0.05331, 0.3315, 0.05331, 0.3315, 0.09946, 0.4005, 0.4467, 0.3315, 0.4005, 0.4005, 0.4005, 0.4005, 0.4467, 0.3315, 0.5533, 0.3315, 0.5995, 0.4005, 0.5995, 0.4005, 0.5533, 0.3315, 0.05331, 0.3315, 0.03711, 0.25, 0.03711, 0.25, 0.05331, 0.3315, 0.6685, 0.05331, 0.5995, 0.09946, 0.5995, 0.09946, 0.6685, 0.05331, 0.1685, 0.05331, 0.25, 0.03711, 0.25, 0.03711, 0.1685, 0.05331, 0.09946, 0.09946, 0.1685, 0.05331, 0.1685, 0.05331, 0.09946, 0.09946, 0.9467, 0.3315, 0.9629, 0.25, 0.9629, 0.25, 0.9467, 0.3315, 0.5995, 0.09946, 0.5533, 0.1685, 0.5533, 0.1685, 0.5995, 0.09946, 0.05331, 0.1685, 0.09946, 0.09946, 0.09946, 0.09946, 0.05331, 0.1685, 0.03711, 0.25, 0.05331, 0.1685, 0.05331, 0.1685, 0.03711, 0.25, 0.9629, 0.25, 0.9467, 0.1685, 0.9467, 0.1685, 0.9629, 0.25, 0.5533, 0.1685, 0.5371, 0.25, 0.5371, 0.25, 0.5533, 0.1685, 0.05331, 0.3315, 0.03711, 0.25, 0.03711, 0.25, 0.05331, 0.3315, 0.09946, 0.4005, 0.05331, 0.3315, 0.05331, 0.3315, 0.09946, 0.4005, 0.9467, 0.1685, 0.9005, 0.09946, 0.9005, 0.09946, 0.9467, 0.1685, 0.3315, 0.4467, 0.25, 0.4629, 0.25, 0.4629, 0.3315, 0.4467, 0.5371, 0.25, 0.5533, 0.3315, 0.5533, 0.3315, 0.5371, 0.25, 0.1685, 0.4467, 0.09946, 0.4005, 0.09946, 0.4005, 0.1685, 0.4467, 0.4005, 0.4005, 0.3315, 0.4467, 0.3315, 0.4467, 0.4005, 0.4005, 0.25, 0.4629, 0.1685, 0.4467, 0.1685, 0.4467, 0.25, 0.4629, 0.9005, 0.09946, 0.8315, 0.05331, 0.8315, 0.05331, 0.9005, 0.09946, 0.4467, 0.3315, 0.4005, 0.4005, 0.4005, 0.4005, 0.4467, 0.3315, 0.5533, 0.3315, 0.5995, 0.4005, 0.5995, 0.4005, 0.5533, 0.3315, 0.4629, 0.25, 0.4467, 0.3315, 0.4467, 0.3315, 0.4629, 0.25, 0.75, 0.4629, 0.8315, 0.4467, 0.8315, 0.4467, 0.75, 0.4629, 0.8315, 0.05331, 0.75, 0.03711, 0.75, 0.03711, 0.8315, 0.05331, 0.4467, 0.1685, 0.4629, 0.25, 0.4629, 0.25, 0.4467, 0.1685, 0.5995, 0.4005, 0.6685, 0.4467, 0.6685, 0.4467, 0.5995, 0.4005, 0.4005, 0.09946, 0.4467, 0.1685, 0.4467, 0.1685, 0.4005, 0.09946, 0.8315, 0.4467, 0.9005, 0.4005, 0.9005, 0.4005, 0.8315, 0.4467, 0.75, 0.03711, 0.6685, 0.05331, 0.6685, 0.05331, 0.75, 0.03711, 0.3315, 0.05331, 0.4005, 0.09946, 0.4005, 0.09946, 0.3315, 0.05331, 0.6685, 0.4467, 0.75, 0.4629, 0.75, 0.4629, 0.6685, 0.4467, 0.9467, 0.1685, 0.9005, 0.09946, 0.9005, 0.09946, 0.9467, 0.1685, 0.9005, 0.09946, 0.8315, 0.05331, 0.8315, 0.05331, 0.9005, 0.09946, 0.5995, 0.4005, 0.6685, 0.4467, 0.6685, 0.4467, 0.5995, 0.4005, 0.8315, 0.05331, 0.75, 0.03711, 0.75, 0.03711, 0.8315, 0.05331, 0.75, 0.4629, 0.8315, 0.4467, 0.8315, 0.4467, 0.75, 0.4629, 0.6685, 0.4467, 0.75, 0.4629, 0.75, 0.4629, 0.6685, 0.4467, 0.75, 0.03711, 0.6685, 0.05331, 0.6685, 0.05331, 0.75, 0.03711, 0.8315, 0.4467, 0.9005, 0.4005, 0.9005, 0.4005, 0.8315, 0.4467, 0.6685, 0.05331, 0.5995, 0.09946, 0.5995, 0.09946, 0.6685, 0.05331, 0.9005, 0.4005, 0.9467, 0.3315, 0.9467, 0.3315, 0.9005, 0.4005, 0.5995, 0.09946, 0.5533, 0.1685, 0.5533, 0.1685, 0.5995, 0.09946, 0.9467, 0.3315, 0.9629, 0.25, 0.9629, 0.25, 0.9467, 0.3315, 0.5533, 0.1685, 0.5371, 0.25, 0.5371, 0.25, 0.5533, 0.1685, 0.9629, 0.25, 0.9467, 0.1685, 0.9467, 0.1685, 0.9629, 0.25, 0.5371, 0.25, 0.5533, 0.3315, 0.5533, 0.3315, 0.5371, 0.25, 0.9467, 0.1685, 0.9005, 0.09946, 0.9005, 0.09946, 0.9467, 0.1685, 0.3315, 0.05331, 0.4005, 0.09946, 0.4005, 0.09946, 0.3315, 0.05331, 0.4005, 0.09946, 0.4467, 0.1685, 0.4467, 0.1685, 0.4005, 0.09946, 0.09946, 0.4005, 0.05331, 0.3315, 0.05331, 0.3315, 0.09946, 0.4005, 0.3315, 0.05331, 0.4005, 0.09946, 0.4005, 0.09946, 0.3315, 0.05331, 0.1685, 0.4467, 0.09946, 0.4005, 0.09946, 0.4005, 0.1685, 0.4467, 0.25, 0.03711, 0.3315, 0.05331, 0.3315, 0.05331, 0.25, 0.03711, 0.3315, 0.4467, 0.25, 0.4629, 0.25, 0.4629, 0.3315, 0.4467, 0.25, 0.4629, 0.1685, 0.4467, 0.1685, 0.4467, 0.25, 0.4629, 0.1685, 0.05331, 0.25, 0.03711, 0.25, 0.03711, 0.1685, 0.05331, 0.4005, 0.4005, 0.3315, 0.4467, 0.3315, 0.4467, 0.4005, 0.4005, 0.09946, 0.09946, 0.1685, 0.05331, 0.1685, 0.05331, 0.09946, 0.09946, 0.4467, 0.3315, 0.4005, 0.4005, 0.4005, 0.4005, 0.4467, 0.3315, 0.05331, 0.1685, 0.09946, 0.09946, 0.09946, 0.09946, 0.05331, 0.1685, 0.4629, 0.25, 0.4467, 0.3315, 0.4467, 0.3315, 0.4629, 0.25, 0.03711, 0.25, 0.05331, 0.1685, 0.05331, 0.1685, 0.03711, 0.25, 0.4467, 0.1685, 0.4629, 0.25, 0.4629, 0.25, 0.4467, 0.1685, 0.1685, 0.05331, 0.25, 0.03711, 0.25, 0.03711, 0.1685, 0.05331, 0.1685, 0.4467, 0.09946, 0.4005, 0.09946, 0.4005, 0.1685, 0.4467, 0.25, 0.03711, 0.3315, 0.05331, 0.3315, 0.05331, 0.25, 0.03711, 0.3315, 0.4467, 0.25, 0.4629, 0.25, 0.4629, 0.3315, 0.4467, 0.25, 0.4629, 0.1685, 0.4467, 0.1685, 0.4467, 0.25, 0.4629, 0.1685, 0.05331, 0.25, 0.03711, 0.25, 0.03711, 0.1685, 0.05331, 0.4005, 0.4005, 0.3315, 0.4467, 0.3315, 0.4467, 0.4005, 0.4005, 0.09946, 0.09946, 0.1685, 0.05331, 0.1685, 0.05331, 0.09946, 0.09946, 0.4467, 0.3315, 0.4005, 0.4005, 0.4005, 0.4005, 0.4467, 0.3315, 0.05331, 0.1685, 0.09946, 0.09946, 0.09946, 0.09946, 0.05331, 0.1685, 0.4629, 0.25, 0.4467, 0.3315, 0.4467, 0.3315, 0.4629, 0.25, 0.03711, 0.25, 0.05331, 0.1685, 0.05331, 0.1685, 0.03711, 0.25, 0.4467, 0.1685, 0.4629, 0.25, 0.4629, 0.25, 0.4467, 0.1685, 0.05331, 0.3315, 0.03711, 0.25, 0.03711, 0.25, 0.05331, 0.3315, 0.4005, 0.09946, 0.4467, 0.1685, 0.4467, 0.1685, 0.4005, 0.09946, 0.09946, 0.4005, 0.05331, 0.3315, 0.05331, 0.3315, 0.09946, 0.4005, 0.9467, 0.3315, 0.9629, 0.25, 0.9629, 0.25, 0.9467, 0.3315, 0.3315, 0.4467, 0.25, 0.4629, 0.25, 0.4629, 0.3315, 0.4467, 0.09946, 0.09946, 0.1685, 0.05331, 0.1685, 0.05331, 0.09946, 0.09946, 0.9005, 0.09946, 0.8315, 0.05331, 0.8315, 0.05331, 0.9005, 0.09946, 0.05331, 0.1685, 0.09946, 0.09946, 0.09946, 0.09946, 0.05331, 0.1685, 0.8315, 0.05331, 0.75, 0.03711, 0.75, 0.03711, 0.8315, 0.05331, 0.75, 0.03711, 0.6685, 0.05331, 0.6685, 0.05331, 0.75, 0.03711, 0.03711, 0.25, 0.05331, 0.1685, 0.05331, 0.1685, 0.03711, 0.25, 0.05331, 0.3315, 0.03711, 0.25, 0.03711, 0.25, 0.05331, 0.3315, 0.6685, 0.05331, 0.5995, 0.09946, 0.5995, 0.09946, 0.6685, 0.05331, 0.09946, 0.4005, 0.05331, 0.3315, 0.05331, 0.3315, 0.09946, 0.4005, 0.5995, 0.09946, 0.5533, 0.1685, 0.5533, 0.1685, 0.5995, 0.09946, 0.3315, 0.4467, 0.25, 0.4629, 0.25, 0.4629, 0.3315, 0.4467, 0.1685, 0.4467, 0.09946, 0.4005, 0.09946, 0.4005, 0.1685, 0.4467, 0.5533, 0.1685, 0.5371, 0.25, 0.5371, 0.25, 0.5533, 0.1685, 0.4005, 0.4005, 0.3315, 0.4467, 0.3315, 0.4467, 0.4005, 0.4005, 0.25, 0.4629, 0.1685, 0.4467, 0.1685, 0.4467, 0.25, 0.4629, 0.5371, 0.25, 0.5533, 0.3315, 0.5533, 0.3315, 0.5371, 0.25, 0.4467, 0.3315, 0.4005, 0.4005, 0.4005, 0.4005, 0.4467, 0.3315, 0.5533, 0.3315, 0.5995, 0.4005, 0.5995, 0.4005, 0.5533, 0.3315, 0.4629, 0.25, 0.4467, 0.3315, 0.4467, 0.3315, 0.4629, 0.25, 0.75, 0.4629, 0.8315, 0.4467, 0.8315, 0.4467, 0.75, 0.4629, 0.5995, 0.4005, 0.6685, 0.4467, 0.6685, 0.4467, 0.5995, 0.4005, 0.4467, 0.1685, 0.4629, 0.25, 0.4629, 0.25, 0.4467, 0.1685, 0.8315, 0.4467, 0.9005, 0.4005, 0.9005, 0.4005, 0.8315, 0.4467, 0.6685, 0.4467, 0.75, 0.4629, 0.75, 0.4629, 0.6685, 0.4467, 0.4005, 0.09946, 0.4467, 0.1685, 0.4467, 0.1685, 0.4005, 0.09946, 0.9005, 0.4005, 0.9467, 0.3315, 0.9467, 0.3315, 0.9005, 0.4005, 0.3315, 0.05331, 0.4005, 0.09946, 0.4005, 0.09946, 0.3315, 0.05331, 0.9467, 0.3315, 0.9629, 0.25, 0.9629, 0.25, 0.9467, 0.3315, 0.25, 0.03711, 0.3315, 0.05331, 0.3315, 0.05331, 0.25, 0.03711, 0.9629, 0.25, 0.9467, 0.1685, 0.9467, 0.1685, 0.9629, 0.25, 0.9005, 0.09946, 0.8315, 0.05331, 0.8315, 0.05331, 0.9005, 0.09946, 0.4629, 0.25, 0.4467, 0.3315, 0.4467, 0.3315, 0.4629, 0.25, 0.1685, 0.4467, 0.09946, 0.4005, 0.09946, 0.4005, 0.1685, 0.4467, 0.4005, 0.4005, 0.3315, 0.4467, 0.3315, 0.4467, 0.4005, 0.4005, 0.9629, 0.25, 0.9467, 0.1685, 0.9467, 0.1685, 0.9629, 0.25, 0.25, 0.4629, 0.1685, 0.4467, 0.1685, 0.4467, 0.25, 0.4629, 0.4467, 0.3315, 0.4005, 0.4005, 0.4005, 0.4005, 0.4467, 0.3315, 0.9467, 0.1685, 0.9005, 0.09946, 0.9005, 0.09946, 0.9467, 0.1685, 0.4629, 0.25, 0.4467, 0.3315, 0.4467, 0.3315, 0.4629, 0.25, 0.9005, 0.09946, 0.8315, 0.05331, 0.8315, 0.05331, 0.9005, 0.09946, 0.4467, 0.1685, 0.4629, 0.25, 0.4629, 0.25, 0.4467, 0.1685, 0.8315, 0.05331, 0.75, 0.03711, 0.75, 0.03711, 0.8315, 0.05331, 0.4005, 0.09946, 0.4467, 0.1685, 0.4467, 0.1685, 0.4005, 0.09946, 0.75, 0.03711, 0.6685, 0.05331, 0.6685, 0.05331, 0.75, 0.03711, 0.3315, 0.05331, 0.4005, 0.09946, 0.4005, 0.09946, 0.3315, 0.05331, 0.6685, 0.05331, 0.5995, 0.09946, 0.5995, 0.09946, 0.6685, 0.05331, 0.25, 0.03711, 0.3315, 0.05331, 0.3315, 0.05331, 0.25, 0.03711, 0.5995, 0.09946, 0.5533, 0.1685, 0.5533, 0.1685, 0.5995, 0.09946, 0.1685, 0.05331, 0.25, 0.03711, 0.25, 0.03711, 0.1685, 0.05331, 0.5533, 0.1685, 0.5371, 0.25, 0.5371, 0.25, 0.5533, 0.1685, 0.09946, 0.09946, 0.1685, 0.05331, 0.1685, 0.05331, 0.09946, 0.09946, 0.5371, 0.25, 0.5533, 0.3315, 0.5533, 0.3315, 0.5371, 0.25, 0.05331, 0.1685, 0.09946, 0.09946, 0.09946, 0.09946, 0.05331, 0.1685, 0.5533, 0.3315, 0.5995, 0.4005, 0.5995, 0.4005, 0.5533, 0.3315, 0.75, 0.4629, 0.8315, 0.4467, 0.8315, 0.4467, 0.75, 0.4629, 0.03711, 0.25, 0.05331, 0.1685, 0.05331, 0.1685, 0.03711, 0.25, 0.5995, 0.4005, 0.6685, 0.4467, 0.6685, 0.4467, 0.5995, 0.4005, 0.8315, 0.4467, 0.9005, 0.4005, 0.9005, 0.4005, 0.8315, 0.4467, 0.05331, 0.3315, 0.03711, 0.25, 0.03711, 0.25, 0.05331, 0.3315, 0.6685, 0.4467, 0.75, 0.4629, 0.75, 0.4629, 0.6685, 0.4467, 0.9005, 0.4005, 0.9467, 0.3315, 0.9467, 0.3315, 0.9005, 0.4005, 0.09946, 0.4005, 0.05331, 0.3315, 0.05331, 0.3315, 0.09946, 0.4005, 0.5995, 0.4005, 0.6685, 0.4467, 0.6685, 0.4467, 0.5995, 0.4005, 0.4005, 0.09946, 0.4467, 0.1685, 0.4467, 0.1685, 0.4005, 0.09946, 0.4467, 0.1685, 0.4629, 0.25, 0.4629, 0.25, 0.4467, 0.1685, 0.8315, 0.05331, 0.75, 0.03711, 0.75, 0.03711, 0.8315, 0.05331, 0.4005, 0.09946, 0.4467, 0.1685, 0.4467, 0.1685, 0.4005, 0.09946, 0.75, 0.03711, 0.6685, 0.05331, 0.6685, 0.05331, 0.75, 0.03711, 0.3315, 0.05331, 0.4005, 0.09946, 0.4005, 0.09946, 0.3315, 0.05331, 0.6685, 0.05331, 0.5995, 0.09946, 0.5995, 0.09946, 0.6685, 0.05331, 0.25, 0.03711, 0.3315, 0.05331, 0.3315, 0.05331, 0.25, 0.03711, 0.5995, 0.09946, 0.5533, 0.1685, 0.5533, 0.1685, 0.5995, 0.09946, 0.1685, 0.05331, 0.25, 0.03711, 0.25, 0.03711, 0.1685, 0.05331, 0.5533, 0.1685, 0.5371, 0.25, 0.5371, 0.25, 0.5533, 0.1685, 0.09946, 0.09946, 0.1685, 0.05331, 0.1685, 0.05331, 0.09946, 0.09946, 0.5371, 0.25, 0.5533, 0.3315, 0.5533, 0.3315, 0.5371, 0.25, 0.05331, 0.1685, 0.09946, 0.09946, 0.09946, 0.09946, 0.05331, 0.1685, 0.5533, 0.3315, 0.5995, 0.4005, 0.5995, 0.4005, 0.5533, 0.3315, 0.75, 0.4629, 0.8315, 0.4467, 0.8315, 0.4467, 0.75, 0.4629, 0.03711, 0.25, 0.05331, 0.1685, 0.05331, 0.1685, 0.03711, 0.25, 0.5995, 0.4005, 0.6685, 0.4467, 0.6685, 0.4467, 0.5995, 0.4005, 0.8315, 0.4467, 0.9005, 0.4005, 0.9005, 0.4005, 0.8315, 0.4467, 0.05331, 0.3315, 0.03711, 0.25, 0.03711, 0.25, 0.05331, 0.3315, 0.6685, 0.4467, 0.75, 0.4629, 0.75, 0.4629, 0.6685, 0.4467, 0.9005, 0.4005, 0.9467, 0.3315, 0.9467, 0.3315, 0.9005, 0.4005, 0.09946, 0.4005, 0.05331, 0.3315, 0.05331, 0.3315, 0.09946, 0.4005, 0.3315, 0.4467, 0.25, 0.4629, 0.25, 0.4629, 0.3315, 0.4467, 0.9467, 0.3315, 0.9629, 0.25, 0.9629, 0.25, 0.9467, 0.3315, 0.1685, 0.4467, 0.09946, 0.4005, 0.09946, 0.4005, 0.1685, 0.4467, 0.4005, 0.4005, 0.3315, 0.4467, 0.3315, 0.4467, 0.4005, 0.4005, 0.9629, 0.25, 0.9467, 0.1685, 0.9467, 0.1685, 0.9629, 0.25, 0.25, 0.4629, 0.1685, 0.4467, 0.1685, 0.4467, 0.25, 0.4629, 0.4467, 0.3315, 0.4005, 0.4005, 0.4005, 0.4005, 0.4467, 0.3315, 0.9467, 0.1685, 0.9005, 0.09946, 0.9005, 0.09946, 0.9467, 0.1685, 0.09946, 0.09946, 0.1685, 0.05331, 0.1685, 0.05331, 0.09946, 0.09946, 0.09946, 0.4005, 0.05331, 0.3315, 0.05331, 0.3315, 0.09946, 0.4005, 0.3315, 0.05331, 0.4005, 0.09946, 0.4005, 0.09946, 0.3315, 0.05331, 0.1685, 0.4467, 0.09946, 0.4005, 0.09946, 0.4005, 0.1685, 0.4467, 0.25, 0.03711, 0.3315, 0.05331, 0.3315, 0.05331, 0.25, 0.03711, 0.3315, 0.4467, 0.25, 0.4629, 0.25, 0.4629, 0.3315, 0.4467, 0.25, 0.4629, 0.1685, 0.4467, 0.1685, 0.4467, 0.25, 0.4629, 0.1685, 0.05331, 0.25, 0.03711, 0.25, 0.03711, 0.1685, 0.05331, 0.4005, 0.4005, 0.3315, 0.4467, 0.3315, 0.4467, 0.4005, 0.4005, 0.09946, 0.09946, 0.1685, 0.05331, 0.1685, 0.05331, 0.09946, 0.09946, 0.4467, 0.3315, 0.4005, 0.4005, 0.4005, 0.4005, 0.4467, 0.3315, 0.05331, 0.1685, 0.09946, 0.09946, 0.09946, 0.09946, 0.05331, 0.1685, 0.4629, 0.25, 0.4467, 0.3315, 0.4467, 0.3315, 0.4629, 0.25, 0.03711, 0.25, 0.05331, 0.1685, 0.05331, 0.1685, 0.03711, 0.25, 0.4467, 0.1685, 0.4629, 0.25, 0.4629, 0.25, 0.4467, 0.1685, 0.05331, 0.3315, 0.03711, 0.25, 0.03711, 0.25, 0.05331, 0.3315, 0.3315, 0.4467, 0.25, 0.4629, 0.1685, 0.4467, 0.09946, 0.4005, 0.05331, 0.3315, 0.03711, 0.25, 0.05331, 0.1685, 0.09946, 0.09946, 0.1685, 0.05331, 0.25, 0.03711, 0.3315, 0.05331, 0.4005, 0.09946, 0.4467, 0.1685, 0.4629, 0.25, 0.4467, 0.3315, 0.4005, 0.4005, 0.4467, 0.3315, 0.4005, 0.4005, 0.4005, 0.4005, 0.4467, 0.3315, 0.05331, 0.1685, 0.09946, 0.09946, 0.09946, 0.09946, 0.05331, 0.1685, 0.4629, 0.25, 0.4467, 0.3315, 0.4467, 0.3315, 0.4629, 0.25, 0.03711, 0.25, 0.05331, 0.1685, 0.05331, 0.1685, 0.03711, 0.25, 0.4467, 0.1685, 0.4629, 0.25, 0.4629, 0.25, 0.4467, 0.1685, 0.05331, 0.3315, 0.03711, 0.25, 0.03711, 0.25, 0.05331, 0.3315, 0.4005, 0.09946, 0.4467, 0.1685, 0.4467, 0.1685, 0.4005, 0.09946, 0.09946, 0.4005, 0.05331, 0.3315, 0.05331, 0.3315, 0.09946, 0.4005, 0.3315, 0.05331, 0.4005, 0.09946, 0.4005, 0.09946, 0.3315, 0.05331, 0.1685, 0.4467, 0.09946, 0.4005, 0.09946, 0.4005, 0.1685, 0.4467, 0.25, 0.03711, 0.3315, 0.05331, 0.3315, 0.05331, 0.25, 0.03711, 0.3315, 0.4467, 0.25, 0.4629, 0.25, 0.4629, 0.3315, 0.4467, 0.25, 0.4629, 0.1685, 0.4467, 0.1685, 0.4467, 0.25, 0.4629, 0.1685, 0.05331, 0.25, 0.03711, 0.25, 0.03711, 0.1685, 0.05331, 0.4005, 0.4005, 0.3315, 0.4467, 0.3315, 0.4467, 0.4005, 0.4005, 0.9629, 0.25, 0.9467, 0.1685, 0.9467, 0.1685, 0.9629, 0.25, 0.8315, 0.05331, 0.75, 0.03711, 0.75, 0.03711, 0.8315, 0.05331, 0.75, 0.4629, 0.8315, 0.4467, 0.8315, 0.4467, 0.75, 0.4629, 0.6685, 0.4467, 0.75, 0.4629, 0.75, 0.4629, 0.6685, 0.4467, 0.75, 0.03711, 0.6685, 0.05331, 0.6685, 0.05331, 0.75, 0.03711, 0.8315, 0.4467, 0.9005, 0.4005, 0.9005, 0.4005, 0.8315, 0.4467, 0.6685, 0.05331, 0.5995, 0.09946, 0.5995, 0.09946, 0.6685, 0.05331, 0.9005, 0.4005, 0.9467, 0.3315, 0.9467, 0.3315, 0.9005, 0.4005, 0.5995, 0.09946, 0.5533, 0.1685, 0.5533, 0.1685, 0.5995, 0.09946, 0.9467, 0.3315, 0.9629, 0.25, 0.9629, 0.25, 0.9467, 0.3315, 0.5533, 0.1685, 0.5371, 0.25, 0.5371, 0.25, 0.5533, 0.1685, 0.9629, 0.25, 0.9467, 0.1685, 0.9467, 0.1685, 0.9629, 0.25, 0.5371, 0.25, 0.5533, 0.3315, 0.5533, 0.3315, 0.5371, 0.25, 0.9467, 0.1685, 0.9005, 0.09946, 0.9005, 0.09946, 0.9467, 0.1685, 0.5533, 0.3315, 0.5995, 0.4005, 0.5995, 0.4005, 0.5533, 0.3315, 0.9005, 0.09946, 0.8315, 0.05331, 0.8315, 0.05331, 0.9005, 0.09946, 0.6685, 0.05331, 0.5995, 0.09946, 0.5995, 0.09946, 0.6685, 0.05331, 0.5371, 0.25, 0.5533, 0.3315, 0.5533, 0.3315, 0.5371, 0.25, 0.9467, 0.1685, 0.9005, 0.09946, 0.9005, 0.09946, 0.9467, 0.1685, 0.5533, 0.3315, 0.5995, 0.4005, 0.5995, 0.4005, 0.5533, 0.3315, 0.9005, 0.09946, 0.8315, 0.05331, 0.8315, 0.05331, 0.9005, 0.09946, 0.5995, 0.4005, 0.6685, 0.4467, 0.6685, 0.4467, 0.5995, 0.4005, 0.8315, 0.05331, 0.75, 0.03711, 0.75, 0.03711, 0.8315, 0.05331, 0.75, 0.4629, 0.8315, 0.4467, 0.8315, 0.4467, 0.75, 0.4629, 0.6685, 0.4467, 0.75, 0.4629, 0.75, 0.4629, 0.6685, 0.4467, 0.75, 0.03711, 0.6685, 0.05331, 0.6685, 0.05331, 0.75, 0.03711, 0.8315, 0.4467, 0.9005, 0.4005, 0.9005, 0.4005, 0.8315, 0.4467, 0.6685, 0.05331, 0.5995, 0.09946, 0.5995, 0.09946, 0.6685, 0.05331, 0.9005, 0.4005, 0.9467, 0.3315, 0.9467, 0.3315, 0.9005, 0.4005, 0.5995, 0.09946, 0.5533, 0.1685, 0.5533, 0.1685, 0.5995, 0.09946, 0.9467, 0.3315, 0.9629, 0.25, 0.9629, 0.25, 0.9467, 0.3315, 0.5533, 0.1685, 0.5371, 0.25, 0.5371, 0.25, 0.5533, 0.1685, 0.75, 0.4629, 0.8315, 0.4467, 0.9005, 0.4005, 0.9467, 0.3315, 0.9629, 0.25, 0.9467, 0.1685, 0.9005, 0.09946, 0.8315, 0.05331, 0.75, 0.03711, 0.6685, 0.05331, 0.5995, 0.09946, 0.5533, 0.1685, 0.5371, 0.25, 0.5533, 0.3315, 0.5995, 0.4005, 0.6685, 0.4467, 0.9005, 0.4005, 0.9467, 0.3315, 0.9467, 0.3315, 0.9005, 0.4005, 0.5995, 0.09946, 0.5533, 0.1685, 0.5533, 0.1685, 0.5995, 0.09946, 0.9467, 0.3315, 0.9629, 0.25, 0.9629, 0.25, 0.9467, 0.3315, 0.5533, 0.1685, 0.5371, 0.25, 0.5371, 0.25, 0.5533, 0.1685, 0.9629, 0.25, 0.9467, 0.1685, 0.9467, 0.1685, 0.9629, 0.25, 0.5371, 0.25, 0.5533, 0.3315, 0.5533, 0.3315, 0.5371, 0.25, 0.9467, 0.1685, 0.9005, 0.09946, 0.9005, 0.09946, 0.9467, 0.1685, 0.5533, 0.3315, 0.5995, 0.4005, 0.5995, 0.4005, 0.5533, 0.3315, 0.9005, 0.09946, 0.8315, 0.05331, 0.8315, 0.05331, 0.9005, 0.09946, 0.5995, 0.4005, 0.6685, 0.4467, 0.6685, 0.4467, 0.5995, 0.4005, 0.8315, 0.05331, 0.75, 0.03711, 0.75, 0.03711, 0.8315, 0.05331, 0.75, 0.4629, 0.8315, 0.4467, 0.8315, 0.4467, 0.75, 0.4629, 0.6685, 0.4467, 0.75, 0.4629, 0.75, 0.4629, 0.6685, 0.4467, 0.75, 0.03711, 0.6685, 0.05331, 0.6685, 0.05331, 0.75, 0.03711, 0.8315, 0.4467, 0.9005, 0.4005, 0.9005, 0.4005, 0.8315, 0.4467, 0.3785, 0.4153, 0.4005, 0.4005, 0.875, 0.9714, 0.3976, 0.4345, 0.4005, 0.4005, 0.4153, 0.3785, 0.8573, 1.0, 0.875, 0.9714, 0.4005, 0.4005, 0.3785, 0.4153, 0.3315, 0.4467, 0.3315, 0.4467, 0.4005, 0.4005, 0.08389, 0.3772, 0.09946, 0.4005, 0.125, 0.9698, 0.06473, 0.3964, 0.09946, 0.4005, 0.1228, 0.4161, 0.1063, 1.0, 0.125, 0.9698, 0.09946, 0.4005, 0.08389, 0.3772, 0.05331, 0.3315, 0.05331, 0.3315, 0.09946, 0.4005, 0.3315, 0.05331, 0.3056, 0.04816, 0.5449, 1.0, 0.5625, 0.9716, 0.3534, 0.06798, 0.3315, 0.05331, 0.5625, 0.9716, 0.3638, 0.04293, 0.3315, 0.05331, 0.3534, 0.06798, 0.4005, 0.09946, 0.4005, 0.09946, 0.3315, 0.05331, 0.7756, 0.4578, 0.75, 0.4629, 1.0, 0.5281, 0.7756, 0.4849, 0.75, 0.4629, 0.7244, 0.4578, 0.01744, 0.5, 0.0, 0.5281, 0.75, 0.4629, 0.7756, 0.4578, 0.8315, 0.4467, 0.8315, 0.4467, 0.75, 0.4629, 0.5439, 0.216, 0.5533, 0.1685, 0.3125, 0.5521, 0.5188, 0.2056, 0.5533, 0.1685, 0.5802, 0.1283, 0.3448, 0.5, 0.3125, 0.5521, 0.5995, 0.09946, 0.5802, 0.1283, 0.5533, 0.1685, 0.5533, 0.1685, 0.5995, 0.09946, 0.4375, 0.8882, 0.4306, 0.8882, 0.4375, 0.8762, 0.4444, 0.8882, 0.4375, 0.8762, 0.4306, 0.8882, 0.375, 0.8882, 0.375, 0.7898, 0.4375, 0.7898, 0.3088, 0.8882, 0.3125, 0.8817, 0.3162, 0.8882, 0.3125, 0.8882, 0.375, 0.8882, 0.3162, 0.8882, 0.3125, 0.8817, 0.3125, 0.7898, 0.375, 0.7898, 0.5667, 0.7102, 0.5625, 0.7102, 0.5583, 0.7102, 0.5625, 0.7025, 0.625, 0.7102, 0.5625, 0.7102, 0.5625, 0.7102, 0.5667, 0.7102, 0.625, 0.7102, 0.8125, 0.8882, 0.808, 0.8882, 0.8125, 0.8804, 0.817, 0.8882, 0.8125, 0.8804, 0.808, 0.8882, 0.75, 0.8882, 0.75, 0.7898, 0.8125, 0.7898, 0.05969, 0.8882, 0.0625, 0.8833, 0.06531, 0.8882, 0.0625, 0.8882, 0.125, 0.8882, 0.06531, 0.8882, 0.0625, 0.8833, 0.0625, 0.7898, 0.125, 0.7898])
me_cylinder.materials.append(mat_wood)
me_cylinder.materials.append(mat_metal)
me_cylinder.update()

# ---- objects
ob_light = bpy.data.objects.new('Light', light_light)
ob_camera = bpy.data.objects.new('Camera', cam_camera)
ob_cylinder = bpy.data.objects.new('Cylinder', me_cylinder)

# ---- transforms, parenting, visibility, modifiers, constraints
ob_light.location = (4.076, 1.005, 5.904)
ob_light.rotation_euler = (0.6503, 0.05522, 1.866)
ob_light.lock_rotations_4d = False
ob_light.empty_display_type = 'ARROWS'
ob_light.color = (0.0, 0.0, 0.0, 0.0)
ob_light.lineart.crease_threshold = 0.0
ob_camera.location = (7.359, -6.926, 4.958)
ob_camera.rotation_euler = (1.109, 0.0, 0.8149)
ob_camera.lock_rotations_4d = False
ob_camera.empty_display_type = 'ARROWS'
ob_camera.color = (0.0, 0.0, 0.0, 0.0)
ob_camera.display_type = 'WIRE'
ob_camera.lineart.crease_threshold = 0.0
ob_cylinder.location = (0.0, 0.0, 0.0)
ob_cylinder.rotation_euler = (0.0, -0.0, -2.418)

# ---- collection membership
col_collection.objects.link(ob_light)
col_collection.objects.link(ob_camera)
col_collection.objects.link(ob_cylinder)

# ---- scene / render settings (as saved in the file)
scene.camera = ob_camera
scene.frame_start = 1; scene.frame_end = 250; scene.frame_set(59)
scene.render.engine = 'BLENDER_EEVEE_NEXT'
scene.cycles.sampling_pattern = 'TABULATED_SOBOL'
scene.view_settings.view_transform = 'Filmic'
bpy.context.view_layer.update()
